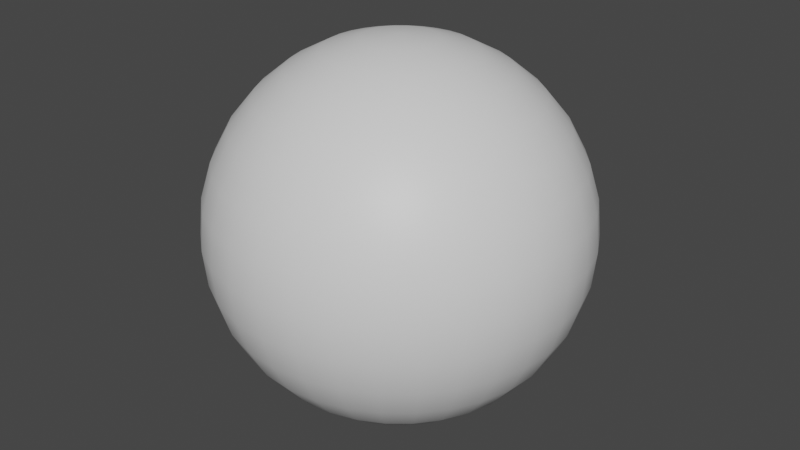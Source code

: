# Source: environment.blend  (saved by Blender 2.92.8; exported with 4.5.12 LTS)
import bpy
from mathutils import Matrix  # noqa: F401  (used for matrix-valued properties, if any)

bpy.ops.wm.read_factory_settings(use_empty=True)
scene = bpy.context.scene
scene.name = 'Scene'

# ---- collections
col_collection = bpy.data.collections.new('Collection'); scene.collection.children.link(col_collection)

# ---- materials (node trees are filled in below, after node groups)
mat_grid_floor = bpy.data.materials.new('grid_floor')
mat_grid_floor.alpha_threshold = 0.0
mat_grid_floor.use_transparent_shadow = False
mat_grid_floor.line_color = (0.0, 0.0, 0.0, 1.0)
mat_fog_floor = bpy.data.materials.new('fog_floor')
mat_fog_floor.use_transparent_shadow = False
mat_bg_front = bpy.data.materials.new('bg_front')
mat_bg_front.use_transparent_shadow = False
mat_bg_back = bpy.data.materials.new('bg_back')
mat_bg_back.use_transparent_shadow = False
mat_skybox_gradient = bpy.data.materials.new('skybox_gradient')
mat_skybox_gradient.use_transparent_shadow = False
mat_skybox_texture = bpy.data.materials.new('skybox_texture')
mat_skybox_texture.use_transparent_shadow = False
mat_sun_material = bpy.data.materials.new('sun_material')
mat_sun_material.use_transparent_shadow = False

# ---- material node trees
mat_grid_floor.use_nodes = True; mat_grid_floor.node_tree.nodes.clear()
_N = mat_grid_floor.node_tree.nodes; _L = mat_grid_floor.node_tree.links
n0 = _N.new('ShaderNodeOutputMaterial'); n0.name = 'Material Output'; n0.location = (300, 300)
n1 = _N.new('ShaderNodeBsdfPrincipled'); n1.name = 'Principled BSDF'; n1.location = (10, 300)
n1.distribution = 'GGX'
n1.subsurface_method = 'BURLEY'
n1.inputs[2].default_value = 0.4
n1.inputs[3].default_value = 1.45
n1.inputs[27].default_value = (0.0, 0.0, 0.0, 1.0)
n1.inputs[28].default_value = 1.0
_L.new(n1.outputs[0], n0.inputs[0])
n0.is_active_output = True
mat_fog_floor.use_nodes = True; mat_fog_floor.node_tree.nodes.clear()
_N = mat_fog_floor.node_tree.nodes; _L = mat_fog_floor.node_tree.links
n0 = _N.new('ShaderNodeBsdfPrincipled'); n0.name = 'Principled BSDF'; n0.location = (10, 300)
n0.distribution = 'GGX'
n0.subsurface_method = 'BURLEY'
n0.inputs[3].default_value = 1.45
n0.inputs[27].default_value = (0.0, 0.0, 0.0, 1.0)
n0.inputs[28].default_value = 1.0
n1 = _N.new('ShaderNodeOutputMaterial'); n1.name = 'Material Output'; n1.location = (300, 300)
_L.new(n0.outputs[0], n1.inputs[0])
n1.is_active_output = True
mat_bg_front.use_nodes = True; mat_bg_front.node_tree.nodes.clear()
_N = mat_bg_front.node_tree.nodes; _L = mat_bg_front.node_tree.links
n0 = _N.new('ShaderNodeBsdfPrincipled'); n0.name = 'Principled BSDF'; n0.location = (10, 300)
n0.distribution = 'GGX'
n0.subsurface_method = 'BURLEY'
n0.inputs[3].default_value = 1.45
n0.inputs[27].default_value = (0.0, 0.0, 0.0, 1.0)
n0.inputs[28].default_value = 1.0
n1 = _N.new('ShaderNodeOutputMaterial'); n1.name = 'Material Output'; n1.location = (300, 300)
_L.new(n0.outputs[0], n1.inputs[0])
n1.is_active_output = True
mat_bg_back.use_nodes = True; mat_bg_back.node_tree.nodes.clear()
_N = mat_bg_back.node_tree.nodes; _L = mat_bg_back.node_tree.links
n0 = _N.new('ShaderNodeBsdfPrincipled'); n0.name = 'Principled BSDF'; n0.location = (10, 300)
n0.distribution = 'GGX'
n0.subsurface_method = 'BURLEY'
n0.inputs[3].default_value = 1.45
n0.inputs[27].default_value = (0.0, 0.0, 0.0, 1.0)
n0.inputs[28].default_value = 1.0
n1 = _N.new('ShaderNodeOutputMaterial'); n1.name = 'Material Output'; n1.location = (300, 300)
_L.new(n0.outputs[0], n1.inputs[0])
n1.is_active_output = True
mat_skybox_gradient.use_nodes = True; mat_skybox_gradient.node_tree.nodes.clear()
_N = mat_skybox_gradient.node_tree.nodes; _L = mat_skybox_gradient.node_tree.links
n0 = _N.new('ShaderNodeBsdfPrincipled'); n0.name = 'Principled BSDF'; n0.location = (10, 300)
n0.distribution = 'GGX'
n0.subsurface_method = 'BURLEY'
n0.inputs[3].default_value = 1.45
n0.inputs[27].default_value = (0.0, 0.0, 0.0, 1.0)
n0.inputs[28].default_value = 1.0
n1 = _N.new('ShaderNodeOutputMaterial'); n1.name = 'Material Output'; n1.location = (300, 300)
_L.new(n0.outputs[0], n1.inputs[0])
n1.is_active_output = True
mat_skybox_texture.use_nodes = True; mat_skybox_texture.node_tree.nodes.clear()
_N = mat_skybox_texture.node_tree.nodes; _L = mat_skybox_texture.node_tree.links
n0 = _N.new('ShaderNodeBsdfPrincipled'); n0.name = 'Principled BSDF'; n0.location = (10, 300)
n0.distribution = 'GGX'
n0.subsurface_method = 'BURLEY'
n0.inputs[3].default_value = 1.45
n0.inputs[27].default_value = (0.0, 0.0, 0.0, 1.0)
n0.inputs[28].default_value = 1.0
n1 = _N.new('ShaderNodeOutputMaterial'); n1.name = 'Material Output'; n1.location = (300, 300)
_L.new(n0.outputs[0], n1.inputs[0])
n1.is_active_output = True
mat_sun_material.use_nodes = True; mat_sun_material.node_tree.nodes.clear()
_N = mat_sun_material.node_tree.nodes; _L = mat_sun_material.node_tree.links
n0 = _N.new('ShaderNodeBsdfPrincipled'); n0.name = 'Principled BSDF'; n0.location = (10, 300)
n0.distribution = 'GGX'
n0.subsurface_method = 'BURLEY'
n0.inputs[3].default_value = 1.45
n0.inputs[27].default_value = (0.0, 0.0, 0.0, 1.0)
n0.inputs[28].default_value = 1.0
n1 = _N.new('ShaderNodeOutputMaterial'); n1.name = 'Material Output'; n1.location = (300, 300)
_L.new(n0.outputs[0], n1.inputs[0])
n1.is_active_output = True

# ---- world
world_world = bpy.data.worlds.new('World'); scene.world = world_world
world_world.use_nodes = True; world_world.node_tree.nodes.clear()
_N = world_world.node_tree.nodes; _L = world_world.node_tree.links
n0 = _N.new('ShaderNodeOutputWorld'); n0.name = 'World Output'; n0.location = (300, 300)
n1 = _N.new('ShaderNodeBackground'); n1.name = 'Background'; n1.location = (10, 300)
n1.inputs[0].default_value = (0.05088, 0.05088, 0.05088, 1.0)
_L.new(n1.outputs[0], n0.inputs[0])
n0.is_active_output = True
world_world.color = (0.05088, 0.05088, 0.05088)
world_world.use_sun_shadow = False
world_world.sun_shadow_jitter_overblur = 0.0

# ---- meshes
me_base_floor = bpy.data.meshes.new('base_floor')
me_base_floor.from_pydata([(-1.0, -1.0, 0.0), (1.0, -1.0, 0.0), (-1.0, 1.0, 0.0), (1.0, 1.0, 0.0)], [], [(0, 1, 3, 2)])
_uv = me_base_floor.uv_layers.new(name='UVMap')
_uv.uv.foreach_set('vector', [0.0, 0.0, 1.0, 0.0, 1.0, 1.0, 0.0, 1.0])
me_base_floor.materials.append(mat_grid_floor)
me_base_floor.use_remesh_fix_poles = True
me_base_floor.use_remesh_preserve_attributes = False
me_base_floor.use_mirror_vertex_groups = False
me_base_floor.update()
me_fog_floor = bpy.data.meshes.new('fog_floor')
me_fog_floor.from_pydata([(-5.75e-08, 1.0, 3.725e-08), (-5.75e-08, 1.0, 2.0), (0.1951, 0.9808, 3.725e-08), (0.1951, 0.9808, 2.0), (0.3827, 0.9239, 3.725e-08), (0.3827, 0.9239, 2.0), (0.5556, 0.8315, 3.725e-08), (0.5556, 0.8315, 2.0), (0.7071, 0.7071, 3.725e-08), (0.7071, 0.7071, 2.0), (0.8315, 0.5556, 3.725e-08), (0.8315, 0.5556, 2.0), (0.9239, 0.3827, 3.725e-08), (0.9239, 0.3827, 2.0), (0.9808, 0.1951, 3.725e-08), (0.9808, 0.1951, 2.0), (1.0, -2.335e-07, 3.725e-08), (1.0, -2.335e-07, 2.0), (0.9808, -0.1951, 3.725e-08), (0.9808, -0.1951, 2.0), (0.9239, -0.3827, 3.725e-08), (0.9239, -0.3827, 2.0), (0.8315, -0.5556, 3.725e-08), (0.8315, -0.5556, 2.0), (0.7071, -0.7071, 3.725e-08), (0.7071, -0.7071, 2.0), (0.5556, -0.8315, 3.725e-08), (0.5556, -0.8315, 2.0), (0.3827, -0.9239, 3.725e-08), (0.3827, -0.9239, 2.0), (0.1951, -0.9808, 3.725e-08), (0.1951, -0.9808, 2.0), (-3.833e-07, -1.0, 3.725e-08), (-3.833e-07, -1.0, 2.0), (-0.1951, -0.9808, 3.725e-08), (-0.1951, -0.9808, 2.0), (-0.3827, -0.9239, 3.725e-08), (-0.3827, -0.9239, 2.0), (-0.5556, -0.8315, 3.725e-08), (-0.5556, -0.8315, 2.0), (-0.7071, -0.7071, 3.725e-08), (-0.7071, -0.7071, 2.0), (-0.8315, -0.5556, 3.725e-08), (-0.8315, -0.5556, 2.0), (-0.9239, -0.3827, 3.725e-08), (-0.9239, -0.3827, 2.0), (-0.9808, -0.1951, 3.725e-08), (-0.9808, -0.1951, 2.0), (-1.0, 6.566e-07, 3.725e-08), (-1.0, 6.566e-07, 2.0), (-0.9808, 0.1951, 3.725e-08), (-0.9808, 0.1951, 2.0), (-0.9239, 0.3827, 3.725e-08), (-0.9239, 0.3827, 2.0), (-0.8315, 0.5556, 3.725e-08), (-0.8315, 0.5556, 2.0), (-0.7071, 0.7071, 3.725e-08), (-0.7071, 0.7071, 2.0), (-0.5556, 0.8315, 3.725e-08), (-0.5556, 0.8315, 2.0), (-0.3827, 0.9239, 3.725e-08), (-0.3827, 0.9239, 2.0), (-0.1951, 0.9808, 3.725e-08), (-0.1951, 0.9808, 2.0), (-1.714e-09, -1.095e-08, 2.98e-08), (2.101e-09, -1.095e-08, 2.98e-08), (2.101e-09, -1.095e-08, 2.98e-08), (2.101e-09, -1.095e-08, 2.98e-08), (2.101e-09, -1.095e-08, 2.98e-08), (2.101e-09, -1.095e-08, 2.98e-08), (2.101e-09, 1.885e-08, 2.98e-08), (2.101e-09, 1.885e-08, 2.98e-08), (2.101e-09, 1.527e-08, 2.98e-08), (2.101e-09, 1.885e-08, 2.98e-08), (2.101e-09, 1.885e-08, 2.98e-08), (2.101e-09, -1.095e-08, 2.98e-08), (2.101e-09, -1.095e-08, 2.98e-08), (2.101e-09, -1.095e-08, 2.98e-08), (2.101e-09, -1.095e-08, 2.98e-08), (2.101e-09, -1.095e-08, 2.98e-08), (-1.714e-09, 4.865e-08, 2.98e-08), (2.101e-09, -1.095e-08, 2.98e-08), (2.101e-09, -1.095e-08, 2.98e-08), (2.101e-09, -1.095e-08, 2.98e-08), (2.101e-09, -1.095e-08, 2.98e-08), (2.101e-09, -1.095e-08, 2.98e-08), (2.101e-09, 1.885e-08, 2.98e-08), (2.101e-09, 1.885e-08, 2.98e-08), (-5.75e-08, 1.527e-08, 2.98e-08), (2.101e-09, 1.885e-08, 2.98e-08), (2.101e-09, 1.885e-08, 2.98e-08), (2.101e-09, -1.095e-08, 2.98e-08), (2.101e-09, -1.095e-08, 2.98e-08), (2.101e-09, -1.095e-08, 2.98e-08), (2.101e-09, -1.095e-08, 2.98e-08), (2.101e-09, -1.095e-08, 2.98e-08)], [], [(0, 2, 3, 1), (2, 4, 5, 3), (4, 6, 7, 5), (6, 8, 9, 7), (8, 10, 11, 9), (10, 12, 13, 11), (12, 14, 15, 13), (14, 16, 17, 15), (16, 18, 19, 17), (18, 20, 21, 19), (20, 22, 23, 21), (22, 24, 25, 23), (24, 26, 27, 25), (26, 28, 29, 27), (28, 30, 31, 29), (30, 32, 33, 31), (32, 34, 35, 33), (34, 36, 37, 35), (36, 38, 39, 37), (38, 40, 41, 39), (40, 42, 43, 41), (42, 44, 45, 43), (44, 46, 47, 45), (46, 48, 49, 47), (48, 50, 51, 49), (50, 52, 53, 51), (52, 54, 55, 53), (54, 56, 57, 55), (56, 58, 59, 57), (24, 76, 77, 26), (58, 60, 61, 59), (60, 62, 63, 61), (10, 69, 70, 12), (62, 0, 1, 63), (38, 83, 84, 40), (52, 90, 91, 54), (12, 70, 71, 14), (26, 77, 78, 28), (40, 84, 85, 42), (0, 64, 65, 2), (54, 91, 92, 56), (14, 71, 72, 16), (28, 78, 79, 30), (42, 85, 86, 44), (2, 65, 66, 4), (56, 92, 93, 58), (16, 72, 73, 18), (30, 79, 80, 32), (44, 86, 87, 46), (4, 66, 67, 6), (58, 93, 94, 60), (18, 73, 74, 20), (32, 80, 81, 34), (46, 87, 88, 48), (6, 67, 68, 8), (60, 94, 95, 62), (20, 74, 75, 22), (34, 81, 82, 36), (48, 88, 89, 50), (8, 68, 69, 10), (62, 95, 64, 0), (22, 75, 76, 24), (36, 82, 83, 38), (50, 89, 90, 52)])
me_fog_floor.polygons.foreach_set('use_smooth', [True] * 64)
_uv = me_fog_floor.uv_layers.new(name='UVMap')
_uv.uv.foreach_set('vector', [-2.682e-06, 0.4995, 0.03125, 0.4995, 0.03035, -0.0004731, -0.000899, -0.0004731, 0.03125, 0.4995, 0.0625, 0.4995, 0.0616, -0.0004731, 0.03035, -0.0004731, 0.0625, 0.4995, 0.09375, 0.4995, 0.09285, -0.0004731, 0.0616, -0.0004731, 0.09375, 0.4995, 0.125, 0.4995, 0.1241, -0.0004731, 0.09285, -0.0004731, 0.125, 0.4995, 0.1562, 0.4995, 0.1554, -0.0004731, 0.1241, -0.0004731, 0.1562, 0.4995, 0.1875, 0.4995, 0.1866, -0.0004731, 0.1554, -0.0004731, 0.1875, 0.4995, 0.2187, 0.4995, 0.2179, -0.0004731, 0.1866, -0.0004731, 0.2187, 0.4995, 0.25, 0.4995, 0.2491, -0.0004731, 0.2179, -0.0004731, 0.25, 0.4995, 0.2812, 0.4995, 0.2804, -0.0004731, 0.2491, -0.0004731, 0.2812, 0.4995, 0.3125, 0.4995, 0.3116, -0.0004731, 0.2804, -0.0004731, 0.3125, 0.4995, 0.3437, 0.4995, 0.3429, -0.0004731, 0.3116, -0.0004731, 0.3437, 0.4995, 0.375, 0.4995, 0.3741, -0.0004731, 0.3429, -0.0004731, 0.375, 0.4995, 0.4062, 0.4995, 0.4054, -0.0004731, 0.3741, -0.0004731, 0.4062, 0.4995, 0.4375, 0.4995, 0.4366, -0.0004731, 0.4054, -0.0004731, 0.4375, 0.4995, 0.4687, 0.4995, 0.4679, -0.0004731, 0.4366, -0.0004731, 0.4687, 0.4995, 0.5, 0.4995, 0.4991, -0.0004731, 0.4679, -0.0004731, 0.5, 0.4995, 0.5312, 0.4995, 0.5304, -0.0004731, 0.4991, -0.0004731, 0.5312, 0.4995, 0.5625, 0.4995, 0.5616, -0.0004731, 0.5304, -0.0004731, 0.5625, 0.4995, 0.5937, 0.4995, 0.5929, -0.0004731, 0.5616, -0.0004731, 0.5937, 0.4995, 0.625, 0.4995, 0.6241, -0.0004731, 0.5929, -0.0004731, 0.625, 0.4995, 0.6562, 0.4995, 0.6554, -0.0004731, 0.6241, -0.0004731, 0.6562, 0.4995, 0.6875, 0.4995, 0.6866, -0.0004731, 0.6554, -0.0004731, 0.6875, 0.4995, 0.7187, 0.4995, 0.7179, -0.0004731, 0.6866, -0.0004731, 0.7187, 0.4995, 0.75, 0.4995, 0.7491, -0.0004731, 0.7179, -0.0004731, 0.75, 0.4995, 0.7812, 0.4995, 0.7804, -0.0004731, 0.7491, -0.0004731, 0.7812, 0.4995, 0.8125, 0.4995, 0.8116, -0.0004731, 0.7804, -0.0004731, 0.8125, 0.4995, 0.8437, 0.4995, 0.8429, -0.0004731, 0.8116, -0.0004731, 0.8437, 0.4995, 0.875, 0.4995, 0.8741, -0.0004731, 0.8429, -0.0004731, 0.875, 0.4995, 0.9062, 0.4995, 0.9054, -0.0004731, 0.8741, -0.0004731, 0.375, 0.4995, 0.3741, 0.9996, 0.4054, 0.9996, 0.4062, 0.4995, 0.9062, 0.4995, 0.9375, 0.4995, 0.9366, -0.0004731, 0.9054, -0.0004731, 0.9375, 0.4995, 0.9687, 0.4995, 0.9679, -0.0004731, 0.9366, -0.0004731, 0.1562, 0.4995, 0.1554, 0.9996, 0.1866, 0.9996, 0.1875, 0.4995, 0.9687, 0.4995, 1.0, 0.4995, 0.9991, -0.0004731, 0.9679, -0.0004731, 0.5937, 0.4995, 0.5929, 0.9996, 0.6241, 0.9996, 0.625, 0.4995, 0.8125, 0.4995, 0.8116, 0.9996, 0.8429, 0.9996, 0.8437, 0.4995, 0.1875, 0.4995, 0.1866, 0.9996, 0.2179, 0.9996, 0.2187, 0.4995, 0.4062, 0.4995, 0.4054, 0.9996, 0.4366, 0.9996, 0.4375, 0.4995, 0.625, 0.4995, 0.6241, 0.9996, 0.6554, 0.9996, 0.6562, 0.4995, -2.682e-06, 0.4995, -0.0008988, 0.9996, 0.03035, 0.9996, 0.03125, 0.4995, 0.8437, 0.4995, 0.8429, 0.9996, 0.8741, 0.9996, 0.875, 0.4995, 0.2187, 0.4995, 0.2179, 0.9996, 0.2491, 0.9996, 0.25, 0.4995, 0.4375, 0.4995, 0.4366, 0.9996, 0.4679, 0.9996, 0.4687, 0.4995, 0.6562, 0.4995, 0.6554, 0.9996, 0.6866, 0.9996, 0.6875, 0.4995, 0.03125, 0.4995, 0.03035, 0.9996, 0.0616, 0.9996, 0.0625, 0.4995, 0.875, 0.4995, 0.8741, 0.9996, 0.9054, 0.9996, 0.9062, 0.4995, 0.25, 0.4995, 0.2491, 0.9996, 0.2804, 0.9996, 0.2812, 0.4995, 0.4687, 0.4995, 0.4679, 0.9996, 0.4991, 0.9996, 0.5, 0.4995, 0.6875, 0.4995, 0.6866, 0.9996, 0.7179, 0.9996, 0.7187, 0.4995, 0.0625, 0.4995, 0.0616, 0.9996, 0.09285, 0.9996, 0.09375, 0.4995, 0.9062, 0.4995, 0.9054, 0.9996, 0.9366, 0.9996, 0.9375, 0.4995, 0.2812, 0.4995, 0.2804, 0.9996, 0.3116, 0.9996, 0.3125, 0.4995, 0.5, 0.4995, 0.4991, 0.9996, 0.5304, 0.9996, 0.5312, 0.4995, 0.7187, 0.4995, 0.7179, 0.9996, 0.7491, 0.9996, 0.75, 0.4995, 0.09375, 0.4995, 0.09285, 0.9996, 0.1241, 0.9996, 0.125, 0.4995, 0.9375, 0.4995, 0.9366, 0.9996, 0.9679, 0.9996, 0.9687, 0.4995, 0.3125, 0.4995, 0.3116, 0.9996, 0.3429, 0.9996, 0.3437, 0.4995, 0.5312, 0.4995, 0.5304, 0.9996, 0.5616, 0.9996, 0.5625, 0.4995, 0.75, 0.4995, 0.7491, 0.9996, 0.7804, 0.9996, 0.7812, 0.4995, 0.125, 0.4995, 0.1241, 0.9996, 0.1554, 0.9996, 0.1562, 0.4995, 0.9687, 0.4995, 0.9679, 0.9996, 0.9991, 0.9996, 1.0, 0.4995, 0.3437, 0.4995, 0.3429, 0.9996, 0.3741, 0.9996, 0.375, 0.4995, 0.5625, 0.4995, 0.5616, 0.9996, 0.5929, 0.9996, 0.5937, 0.4995, 0.7812, 0.4995, 0.7804, 0.9996, 0.8116, 0.9996, 0.8125, 0.4995])
me_fog_floor.materials.append(mat_fog_floor)
me_fog_floor.use_remesh_fix_poles = True
me_fog_floor.use_remesh_preserve_attributes = False
me_fog_floor.use_mirror_vertex_groups = False
me_fog_floor.update()
me_bg_front = bpy.data.meshes.new('bg_front')
me_bg_front.from_pydata([(-1.523e-09, 1.035, 0.06667), (-1.523e-09, 1.035, 4.867), (0.2019, 1.015, 0.06667), (0.2019, 1.015, 4.867), (0.3961, 0.9563, 0.06667), (0.3961, 0.9563, 4.867), (0.5751, 0.8606, 0.06667), (0.5751, 0.8606, 4.867), (0.7319, 0.7319, 0.06667), (0.7319, 0.7319, 4.867), (0.8606, 0.5751, 0.06667), (0.8606, 0.5751, 4.867), (0.9563, 0.3961, 0.06667), (0.9563, 0.3961, 4.867), (1.015, 0.2019, 0.06667), (1.015, 0.2019, 4.867), (1.035, 7.575e-08, 0.06667), (1.035, 7.575e-08, 4.867), (1.015, -0.2019, 0.06667), (1.015, -0.2019, 4.867), (0.9563, -0.3961, 0.06667), (0.9563, -0.3961, 4.867), (0.8606, -0.5751, 0.06667), (0.8606, -0.5751, 4.867), (0.7319, -0.7319, 0.06667), (0.7319, -0.7319, 4.867), (0.5751, -0.8606, 0.06667), (0.5751, -0.8606, 4.867), (0.3961, -0.9563, 0.06667), (0.3961, -0.9563, 4.867), (0.2019, -1.015, 0.06667), (0.2019, -1.015, 4.867), (-3.388e-07, -1.035, 0.06667), (-3.388e-07, -1.035, 4.867), (-0.2019, -1.015, 0.06667), (-0.2019, -1.015, 4.867), (-0.3961, -0.9563, 0.06667), (-0.3961, -0.9563, 4.867), (-0.5751, -0.8606, 0.06667), (-0.5751, -0.8606, 4.867), (-0.7319, -0.7319, 0.06667), (-0.7319, -0.7319, 4.867), (-0.8606, -0.5751, 0.06667), (-0.8606, -0.5751, 4.867), (-0.9563, -0.3961, 0.06667), (-0.9563, -0.3961, 4.867), (-1.015, -0.2019, 0.06667), (-1.015, -0.2019, 4.867), (-1.035, 9.971e-07, 0.06667), (-1.035, 9.971e-07, 4.867), (-1.015, 0.2019, 0.06667), (-1.015, 0.2019, 4.867), (-0.9563, 0.3961, 0.06667), (-0.9563, 0.3961, 4.867), (-0.8606, 0.5751, 0.06667), (-0.8606, 0.5751, 4.867), (-0.7319, 0.7319, 0.06667), (-0.7319, 0.7319, 4.867), (-0.5751, 0.8606, 0.06667), (-0.5751, 0.8606, 4.867), (-0.3961, 0.9563, 0.06667), (-0.3961, 0.9563, 4.867), (-0.2019, 1.015, 0.06667), (-0.2019, 1.015, 4.867)], [], [(0, 2, 3, 1), (2, 4, 5, 3), (4, 6, 7, 5), (6, 8, 9, 7), (8, 10, 11, 9), (10, 12, 13, 11), (12, 14, 15, 13), (14, 16, 17, 15), (16, 18, 19, 17), (18, 20, 21, 19), (20, 22, 23, 21), (22, 24, 25, 23), (24, 26, 27, 25), (26, 28, 29, 27), (28, 30, 31, 29), (30, 32, 33, 31), (32, 34, 35, 33), (34, 36, 37, 35), (36, 38, 39, 37), (38, 40, 41, 39), (40, 42, 43, 41), (42, 44, 45, 43), (44, 46, 47, 45), (46, 48, 49, 47), (48, 50, 51, 49), (50, 52, 53, 51), (52, 54, 55, 53), (54, 56, 57, 55), (56, 58, 59, 57), (58, 60, 61, 59), (60, 62, 63, 61), (62, 0, 1, 63)])
me_bg_front.polygons.foreach_set('use_smooth', [True] * 32)
_uv = me_bg_front.uv_layers.new(name='UVMap')
_uv.uv.foreach_set('vector', [-2.682e-06, 1.0, 0.03125, 1.0, 0.03035, 0.0, -0.000899, 0.0, 0.03125, 1.0, 0.0625, 1.0, 0.0616, 0.0, 0.03035, 0.0, 0.0625, 1.0, 0.09375, 1.0, 0.09285, 0.0, 0.0616, 0.0, 0.09375, 1.0, 0.125, 1.0, 0.1241, 0.0, 0.09285, 0.0, 0.125, 1.0, 0.1562, 1.0, 0.1554, 0.0, 0.1241, 0.0, 0.1562, 1.0, 0.1875, 1.0, 0.1866, 0.0, 0.1554, 0.0, 0.1875, 1.0, 0.2187, 1.0, 0.2179, 0.0, 0.1866, 0.0, 0.2187, 1.0, 0.25, 1.0, 0.2491, 0.0, 0.2179, 0.0, 0.25, 1.0, 0.2812, 1.0, 0.2804, 0.0, 0.2491, 0.0, 0.2812, 1.0, 0.3125, 1.0, 0.3116, 0.0, 0.2804, 0.0, 0.3125, 1.0, 0.3437, 1.0, 0.3429, 0.0, 0.3116, 0.0, 0.3437, 1.0, 0.375, 1.0, 0.3741, 0.0, 0.3429, 0.0, 0.375, 1.0, 0.4062, 1.0, 0.4054, 0.0, 0.3741, 0.0, 0.4062, 1.0, 0.4375, 1.0, 0.4366, 0.0, 0.4054, 0.0, 0.4375, 1.0, 0.4687, 1.0, 0.4679, 0.0, 0.4366, 0.0, 0.4687, 1.0, 0.5, 1.0, 0.4991, 0.0, 0.4679, 0.0, 0.5, 1.0, 0.5312, 1.0, 0.5304, 0.0, 0.4991, 0.0, 0.5312, 1.0, 0.5625, 1.0, 0.5616, 0.0, 0.5304, 0.0, 0.5625, 1.0, 0.5937, 1.0, 0.5929, 0.0, 0.5616, 0.0, 0.5937, 1.0, 0.625, 1.0, 0.6241, 0.0, 0.5929, 0.0, 0.625, 1.0, 0.6562, 1.0, 0.6554, 0.0, 0.6241, 0.0, 0.6562, 1.0, 0.6875, 1.0, 0.6866, 0.0, 0.6554, 0.0, 0.6875, 1.0, 0.7187, 1.0, 0.7179, 0.0, 0.6866, 0.0, 0.7187, 1.0, 0.75, 1.0, 0.7491, 0.0, 0.7179, 0.0, 0.75, 1.0, 0.7812, 1.0, 0.7804, 0.0, 0.7491, 0.0, 0.7812, 1.0, 0.8125, 1.0, 0.8116, 0.0, 0.7804, 0.0, 0.8125, 1.0, 0.8437, 1.0, 0.8429, 0.0, 0.8116, 0.0, 0.8437, 1.0, 0.875, 1.0, 0.8741, 0.0, 0.8429, 0.0, 0.875, 1.0, 0.9062, 1.0, 0.9054, 0.0, 0.8741, 0.0, 0.9062, 1.0, 0.9375, 1.0, 0.9366, 0.0, 0.9054, 0.0, 0.9375, 1.0, 0.9687, 1.0, 0.9679, 0.0, 0.9366, 0.0, 0.9687, 1.0, 1.0, 1.0, 0.9991, 0.0, 0.9679, 0.0])
me_bg_front.materials.append(mat_bg_front)
me_bg_front.use_remesh_fix_poles = True
me_bg_front.use_remesh_preserve_attributes = False
me_bg_front.use_mirror_vertex_groups = False
me_bg_front.update()
me_bg_back = bpy.data.meshes.new('bg_back')
me_bg_back.from_pydata([(-1.905e-09, 1.014, 0.06667), (-1.905e-09, 1.014, 4.867), (0.1978, 0.9946, 0.06667), (0.1978, 0.9946, 4.867), (0.3881, 0.9369, 0.06667), (0.3881, 0.9369, 4.867), (0.5634, 0.8432, 0.06667), (0.5634, 0.8432, 4.867), (0.7171, 0.7171, 0.06667), (0.7171, 0.7171, 4.867), (0.8432, 0.5634, 0.06667), (0.8432, 0.5634, 4.867), (0.9369, 0.3881, 0.06667), (0.9369, 0.3881, 4.867), (0.9946, 0.1978, 0.06667), (0.9946, 0.1978, 4.867), (1.014, 7.235e-08, 0.06667), (1.014, 7.235e-08, 4.867), (0.9946, -0.1978, 0.06667), (0.9946, -0.1978, 4.867), (0.9369, -0.3881, 0.06667), (0.9369, -0.3881, 4.867), (0.8432, -0.5634, 0.06667), (0.8432, -0.5634, 4.867), (0.7171, -0.7171, 0.06667), (0.7171, -0.7171, 4.867), (0.5634, -0.8432, 0.06667), (0.5634, -0.8432, 4.867), (0.3881, -0.9369, 0.06667), (0.3881, -0.9369, 4.867), (0.1978, -0.9946, 0.06667), (0.1978, -0.9946, 4.867), (-3.323e-07, -1.014, 0.06667), (-3.323e-07, -1.014, 4.867), (-0.1978, -0.9946, 0.06667), (-0.1978, -0.9946, 4.867), (-0.3881, -0.9369, 0.06667), (-0.3881, -0.9369, 4.867), (-0.5634, -0.8432, 0.06667), (-0.5634, -0.8432, 4.867), (-0.7171, -0.7171, 0.06667), (-0.7171, -0.7171, 4.867), (-0.8432, -0.5634, 0.06667), (-0.8432, -0.5634, 4.867), (-0.9369, -0.3881, 0.06667), (-0.9369, -0.3881, 4.867), (-0.9946, -0.1978, 0.06667), (-0.9946, -0.1978, 4.867), (-1.014, 9.75e-07, 0.06667), (-1.014, 9.75e-07, 4.867), (-0.9946, 0.1978, 0.06667), (-0.9946, 0.1978, 4.867), (-0.9369, 0.3881, 0.06667), (-0.9369, 0.3881, 4.867), (-0.8432, 0.5634, 0.06667), (-0.8432, 0.5634, 4.867), (-0.7171, 0.7171, 0.06667), (-0.7171, 0.7171, 4.867), (-0.5634, 0.8432, 0.06667), (-0.5634, 0.8432, 4.867), (-0.3881, 0.9369, 0.06667), (-0.3881, 0.9369, 4.867), (-0.1978, 0.9946, 0.06667), (-0.1978, 0.9946, 4.867)], [], [(0, 2, 3, 1), (2, 4, 5, 3), (4, 6, 7, 5), (6, 8, 9, 7), (8, 10, 11, 9), (10, 12, 13, 11), (12, 14, 15, 13), (14, 16, 17, 15), (16, 18, 19, 17), (18, 20, 21, 19), (20, 22, 23, 21), (22, 24, 25, 23), (24, 26, 27, 25), (26, 28, 29, 27), (28, 30, 31, 29), (30, 32, 33, 31), (32, 34, 35, 33), (34, 36, 37, 35), (36, 38, 39, 37), (38, 40, 41, 39), (40, 42, 43, 41), (42, 44, 45, 43), (44, 46, 47, 45), (46, 48, 49, 47), (48, 50, 51, 49), (50, 52, 53, 51), (52, 54, 55, 53), (54, 56, 57, 55), (56, 58, 59, 57), (58, 60, 61, 59), (60, 62, 63, 61), (62, 0, 1, 63)])
me_bg_back.polygons.foreach_set('use_smooth', [True] * 32)
_uv = me_bg_back.uv_layers.new(name='UVMap')
_uv.uv.foreach_set('vector', [-2.682e-06, 1.0, 0.03125, 1.0, 0.03035, 0.0, -0.000899, 0.0, 0.03125, 1.0, 0.0625, 1.0, 0.0616, 0.0, 0.03035, 0.0, 0.0625, 1.0, 0.09375, 1.0, 0.09285, 0.0, 0.0616, 0.0, 0.09375, 1.0, 0.125, 1.0, 0.1241, 0.0, 0.09285, 0.0, 0.125, 1.0, 0.1562, 1.0, 0.1554, 0.0, 0.1241, 0.0, 0.1562, 1.0, 0.1875, 1.0, 0.1866, 0.0, 0.1554, 0.0, 0.1875, 1.0, 0.2187, 1.0, 0.2179, 0.0, 0.1866, 0.0, 0.2187, 1.0, 0.25, 1.0, 0.2491, 0.0, 0.2179, 0.0, 0.25, 1.0, 0.2812, 1.0, 0.2804, 0.0, 0.2491, 0.0, 0.2812, 1.0, 0.3125, 1.0, 0.3116, 0.0, 0.2804, 0.0, 0.3125, 1.0, 0.3437, 1.0, 0.3429, 0.0, 0.3116, 0.0, 0.3437, 1.0, 0.375, 1.0, 0.3741, 0.0, 0.3429, 0.0, 0.375, 1.0, 0.4062, 1.0, 0.4054, 0.0, 0.3741, 0.0, 0.4062, 1.0, 0.4375, 1.0, 0.4366, 0.0, 0.4054, 0.0, 0.4375, 1.0, 0.4687, 1.0, 0.4679, 0.0, 0.4366, 0.0, 0.4687, 1.0, 0.5, 1.0, 0.4991, 0.0, 0.4679, 0.0, 0.5, 1.0, 0.5312, 1.0, 0.5304, 0.0, 0.4991, 0.0, 0.5312, 1.0, 0.5625, 1.0, 0.5616, 0.0, 0.5304, 0.0, 0.5625, 1.0, 0.5937, 1.0, 0.5929, 0.0, 0.5616, 0.0, 0.5937, 1.0, 0.625, 1.0, 0.6241, 0.0, 0.5929, 0.0, 0.625, 1.0, 0.6562, 1.0, 0.6554, 0.0, 0.6241, 0.0, 0.6562, 1.0, 0.6875, 1.0, 0.6866, 0.0, 0.6554, 0.0, 0.6875, 1.0, 0.7187, 1.0, 0.7179, 0.0, 0.6866, 0.0, 0.7187, 1.0, 0.75, 1.0, 0.7491, 0.0, 0.7179, 0.0, 0.75, 1.0, 0.7812, 1.0, 0.7804, 0.0, 0.7491, 0.0, 0.7812, 1.0, 0.8125, 1.0, 0.8116, 0.0, 0.7804, 0.0, 0.8125, 1.0, 0.8437, 1.0, 0.8429, 0.0, 0.8116, 0.0, 0.8437, 1.0, 0.875, 1.0, 0.8741, 0.0, 0.8429, 0.0, 0.875, 1.0, 0.9062, 1.0, 0.9054, 0.0, 0.8741, 0.0, 0.9062, 1.0, 0.9375, 1.0, 0.9366, 0.0, 0.9054, 0.0, 0.9375, 1.0, 0.9687, 1.0, 0.9679, 0.0, 0.9366, 0.0, 0.9687, 1.0, 1.0, 1.0, 0.9991, 0.0, 0.9679, 0.0])
me_bg_back.materials.append(mat_bg_back)
me_bg_back.use_remesh_fix_poles = True
me_bg_back.use_remesh_preserve_attributes = False
me_bg_back.use_mirror_vertex_groups = False
me_bg_back.update()
me_skybox_gradient = bpy.data.meshes.new('skybox_gradient')
me_skybox_gradient.from_pydata([(-6.634e-05, 104.9, 527.2), (-6.634e-05, 205.7, 496.7), (-6.634e-05, 298.7, 447.0), (-6.634e-05, 380.1, 380.1), (-6.634e-05, 447.0, 298.7), (-6.634e-05, 496.7, 205.7), (-6.634e-05, 527.2, 104.9), (-6.634e-05, 537.6, 5.308e-05), (-6.634e-05, 527.2, -104.9), (-6.634e-05, 298.7, -447.0), (20.46, 102.9, 527.2), (40.13, 201.8, 496.7), (58.27, 292.9, 447.0), (74.16, 372.8, 380.1), (87.2, 438.4, 298.7), (96.89, 487.1, 205.7), (102.9, 517.1, 104.9), (104.9, 527.2, 5.308e-05), (102.9, 517.1, -104.9), (96.89, 487.1, -205.7), (87.2, 438.4, -298.7), (74.16, 372.8, -380.1), (58.27, 292.9, -447.0), (40.13, 201.8, -496.7), (20.46, 102.9, -527.2), (40.13, 96.89, 527.2), (78.73, 190.1, 496.7), (114.3, 275.9, 447.0), (145.5, 351.2, 380.1), (171.1, 413.0, 298.7), (190.1, 458.9, 205.7), (201.8, 487.1, 104.9), (205.7, 496.7, 5.308e-05), (201.8, 487.1, -104.9), (190.1, 458.9, -205.7), (171.1, 413.0, -298.7), (145.5, 351.2, -380.1), (114.3, 275.9, -447.0), (78.73, 190.1, -496.7), (40.13, 96.89, -527.2), (58.27, 87.2, 527.2), (114.3, 171.1, 496.7), (165.9, 248.3, 447.0), (211.2, 316.1, 380.1), (248.3, 371.7, 298.7), (275.9, 413.0, 205.7), (292.9, 438.4, 104.9), (298.7, 447.0, 5.308e-05), (292.9, 438.4, -104.9), (275.9, 413.0, -205.7), (248.3, 371.7, -298.7), (211.2, 316.1, -380.1), (165.9, 248.3, -447.0), (114.3, 171.1, -496.7), (58.27, 87.2, -527.2), (74.16, 74.16, 527.2), (145.5, 145.5, 496.7), (211.2, 211.2, 447.0), (268.8, 268.8, 380.1), (316.1, 316.1, 298.7), (351.2, 351.2, 205.7), (372.8, 372.8, 104.9), (380.1, 380.1, 5.308e-05), (372.8, 372.8, -104.9), (351.2, 351.2, -205.7), (316.1, 316.1, -298.7), (268.8, 268.8, -380.1), (211.2, 211.2, -447.0), (145.5, 145.5, -496.7), (74.16, 74.16, -527.2), (87.2, 58.27, 527.2), (171.1, 114.3, 496.7), (248.3, 165.9, 447.0), (316.1, 211.2, 380.1), (371.7, 248.3, 298.7), (413.0, 275.9, 205.7), (438.4, 292.9, 104.9), (447.0, 298.7, 5.308e-05), (438.4, 292.9, -104.9), (413.0, 275.9, -205.7), (371.7, 248.3, -298.7), (316.1, 211.2, -380.1), (248.3, 165.9, -447.0), (171.1, 114.3, -496.7), (87.2, 58.27, -527.2), (96.89, 40.13, 527.2), (190.1, 78.73, 496.7), (275.9, 114.3, 447.0), (351.2, 145.5, 380.1), (413.0, 171.1, 298.7), (458.9, 190.1, 205.7), (487.1, 201.8, 104.9), (496.7, 205.7, 5.308e-05), (487.1, 201.8, -104.9), (458.9, 190.1, -205.7), (413.0, 171.1, -298.7), (351.2, 145.5, -380.1), (275.9, 114.3, -447.0), (190.1, 78.73, -496.7), (96.89, 40.13, -527.2), (102.9, 20.46, 527.2), (201.8, 40.13, 496.7), (292.9, 58.27, 447.0), (372.8, 74.16, 380.1), (438.4, 87.2, 298.7), (487.1, 96.89, 205.7), (517.1, 102.9, 104.9), (527.2, 104.9, 5.308e-05), (517.1, 102.9, -104.9), (487.1, 96.89, -205.7), (438.4, 87.2, -298.7), (372.8, 74.16, -380.1), (292.9, 58.27, -447.0), (201.8, 40.13, -496.7), (102.9, 20.46, -527.2), (104.9, -5.615e-05, 527.2), (205.7, -5.214e-05, 496.7), (298.7, -4.814e-05, 447.0), (380.1, -5.214e-05, 380.1), (447.0, -6.015e-05, 298.7), (496.7, -2.811e-05, 205.7), (527.2, -9.219e-05, 104.9), (537.6, -8.418e-05, 5.308e-05), (527.2, -9.219e-05, -104.9), (496.7, -4.079e-06, -205.7), (447.0, -6.015e-05, -298.7), (380.1, -5.214e-05, -380.1), (298.7, -6.416e-05, -447.0), (205.7, -4.413e-05, -496.7), (104.9, -4.613e-05, -527.2), (102.9, -20.46, 527.2), (201.8, -40.13, 496.7), (292.9, -58.27, 447.0), (372.8, -74.16, 380.1), (438.4, -87.2, 298.7), (487.1, -96.89, 205.7), (517.1, -102.9, 104.9), (527.2, -104.9, 5.308e-05), (517.1, -102.9, -104.9), (487.1, -96.89, -205.7), (438.4, -87.2, -298.7), (372.8, -74.16, -380.1), (292.9, -58.27, -447.0), (201.8, -40.13, -496.7), (102.9, -20.46, -527.2), (96.89, -40.13, 527.2), (190.1, -78.73, 496.7), (275.9, -114.3, 447.0), (351.2, -145.5, 380.1), (413.0, -171.1, 298.7), (458.9, -190.1, 205.7), (487.1, -201.8, 104.9), (496.7, -205.7, 5.308e-05), (487.1, -201.8, -104.9), (458.9, -190.1, -205.7), (413.0, -171.1, -298.7), (351.2, -145.5, -380.1), (275.9, -114.3, -447.0), (190.1, -78.73, -496.7), (96.89, -40.13, -527.2), (87.2, -58.27, 527.2), (171.1, -114.3, 496.7), (248.3, -165.9, 447.0), (316.1, -211.2, 380.1), (371.7, -248.3, 298.7), (413.0, -275.9, 205.7), (438.4, -292.9, 104.9), (447.0, -298.7, 5.308e-05), (438.4, -292.9, -104.9), (413.0, -275.9, -205.7), (371.7, -248.3, -298.7), (316.1, -211.2, -380.1), (248.3, -165.9, -447.0), (171.1, -114.3, -496.7), (87.2, -58.27, -527.2), (74.16, -74.16, 527.2), (145.5, -145.5, 496.7), (211.2, -211.2, 447.0), (268.8, -268.8, 380.1), (316.1, -316.1, 298.7), (351.2, -351.2, 205.7), (372.8, -372.8, 104.9), (380.1, -380.1, 5.308e-05), (372.8, -372.8, -104.9), (351.2, -351.2, -205.7), (316.1, -316.1, -298.7), (268.8, -268.8, -380.1), (211.2, -211.2, -447.0), (145.5, -145.5, -496.7), (74.16, -74.16, -527.2), (58.27, -87.2, 527.2), (114.3, -171.1, 496.7), (165.9, -248.3, 447.0), (211.2, -316.1, 380.1), (248.3, -371.7, 298.7), (275.9, -413.0, 205.7), (292.9, -438.4, 104.9), (298.7, -447.0, 5.308e-05), (292.9, -438.4, -104.9), (275.9, -413.0, -205.7), (248.3, -371.7, -298.7), (211.2, -316.1, -380.1), (165.9, -248.3, -447.0), (114.3, -171.1, -496.7), (58.27, -87.2, -527.2), (-6.634e-05, -5.572e-05, -537.6), (40.13, -96.89, 527.2), (78.73, -190.1, 496.7), (114.3, -275.9, 447.0), (145.5, -351.2, 380.1), (171.1, -413.0, 298.7), (190.1, -458.9, 205.7), (201.8, -487.1, 104.9), (205.7, -496.7, 5.308e-05), (201.8, -487.1, -104.9), (190.1, -458.9, -205.7), (171.1, -413.0, -298.7), (145.5, -351.2, -380.1), (114.3, -275.9, -447.0), (78.73, -190.1, -496.7), (40.13, -96.89, -527.2), (20.46, -102.9, 527.2), (40.13, -201.8, 496.7), (58.27, -292.9, 447.0), (74.16, -372.8, 380.1), (87.2, -438.4, 298.7), (96.89, -487.1, 205.7), (102.9, -517.1, 104.9), (104.9, -527.2, 5.308e-05), (102.9, -517.1, -104.9), (96.89, -487.1, -205.7), (87.2, -438.4, -298.7), (74.16, -372.8, -380.1), (58.27, -292.9, -447.0), (40.13, -201.8, -496.7), (20.46, -102.9, -527.2), (-7.022e-05, -104.9, 527.2), (-4.418e-05, -205.7, 496.7), (-5.219e-05, -298.7, 447.0), (-8.023e-05, -380.1, 380.1), (-0.0001123, -447.0, 298.7), (-3.217e-05, -496.7, 205.7), (-0.0001123, -527.2, 104.9), (-0.0001203, -537.6, 5.308e-05), (-0.0001123, -527.2, -104.9), (-3.217e-05, -496.7, -205.7), (-0.0001123, -447.0, -298.7), (-8.023e-05, -380.1, -380.1), (-7.222e-05, -298.7, -447.0), (-6.421e-05, -205.7, -496.7), (-6.421e-05, -104.9, -527.2), (-20.46, -102.9, 527.2), (-40.13, -201.8, 496.7), (-58.27, -292.9, 447.0), (-74.16, -372.8, 380.1), (-87.2, -438.4, 298.7), (-96.89, -487.1, 205.7), (-102.9, -517.1, 104.9), (-104.9, -527.2, 5.308e-05), (-102.9, -517.1, -104.9), (-96.89, -487.1, -205.7), (-87.2, -438.4, -298.7), (-74.16, -372.8, -380.1), (-58.27, -292.9, -447.0), (-40.13, -201.8, -496.7), (-20.46, -102.9, -527.2), (-40.13, -96.89, 527.2), (-78.73, -190.1, 496.7), (-114.3, -275.9, 447.0), (-145.5, -351.2, 380.1), (-171.1, -413.0, 298.7), (-190.1, -458.9, 205.7), (-201.8, -487.1, 104.9), (-205.7, -496.7, 5.308e-05), (-201.8, -487.1, -104.9), (-190.1, -458.9, -205.7), (-171.1, -413.0, -298.7), (-145.5, -351.2, -380.1), (-114.3, -275.9, -447.0), (-78.73, -190.1, -496.7), (-40.13, -96.89, -527.2), (-58.27, -87.2, 527.2), (-114.3, -171.1, 496.7), (-165.9, -248.3, 447.0), (-211.2, -316.1, 380.1), (-248.3, -371.7, 298.7), (-275.9, -413.0, 205.7), (-292.9, -438.4, 104.9), (-298.7, -447.0, 5.308e-05), (-292.9, -438.4, -104.9), (-275.9, -413.0, -205.7), (-248.3, -371.7, -298.7), (-211.2, -316.1, -380.1), (-165.9, -248.3, -447.0), (-114.3, -171.1, -496.7), (-58.27, -87.2, -527.2), (-0.0001902, -0.0001796, 537.6), (-74.16, -74.16, 527.2), (-145.5, -145.5, 496.7), (-211.2, -211.2, 447.0), (-268.8, -268.8, 380.1), (-316.1, -316.1, 298.7), (-351.2, -351.2, 205.7), (-372.8, -372.8, 104.9), (-380.1, -380.1, 5.308e-05), (-372.8, -372.8, -104.9), (-351.2, -351.2, -205.7), (-316.1, -316.1, -298.7), (-268.8, -268.8, -380.1), (-211.2, -211.2, -447.0), (-145.5, -145.5, -496.7), (-74.16, -74.16, -527.2), (-87.2, -58.27, 527.2), (-171.1, -114.3, 496.7), (-248.3, -165.9, 447.0), (-316.1, -211.2, 380.1), (-371.7, -248.3, 298.7), (-413.0, -275.9, 205.7), (-438.4, -292.9, 104.9), (-447.0, -298.7, 5.308e-05), (-438.4, -292.9, -104.9), (-413.0, -275.9, -205.7), (-371.7, -248.3, -298.7), (-316.1, -211.2, -380.1), (-248.3, -165.9, -447.0), (-171.1, -114.3, -496.7), (-87.2, -58.27, -527.2), (-96.89, -40.13, 527.2), (-190.1, -78.73, 496.7), (-275.9, -114.3, 447.0), (-351.2, -145.5, 380.1), (-413.0, -171.1, 298.7), (-458.9, -190.1, 205.7), (-487.1, -201.8, 104.9), (-496.7, -205.7, 5.308e-05), (-487.1, -201.8, -104.9), (-458.9, -190.1, -205.7), (-413.0, -171.1, -298.7), (-351.2, -145.5, -380.1), (-275.9, -114.3, -447.0), (-190.1, -78.73, -496.7), (-96.89, -40.13, -527.2), (-102.9, -20.46, 527.2), (-201.8, -40.13, 496.7), (-292.9, -58.27, 447.0), (-372.8, -74.16, 380.1), (-438.4, -87.2, 298.7), (-487.1, -96.89, 205.7), (-517.1, -102.9, 104.9), (-527.2, -104.9, 5.308e-05), (-517.1, -102.9, -104.9), (-487.1, -96.89, -205.7), (-438.4, -87.2, -298.7), (-372.8, -74.16, -380.1), (-292.9, -58.27, -447.0), (-201.8, -40.13, -496.7), (-102.9, -20.46, -527.2), (-104.9, -4.814e-05, 527.2), (-205.7, -3.212e-05, 496.7), (-298.7, -3.212e-05, 447.0), (-380.1, 1.995e-05, 380.1), (-447.0, 4.398e-05, 298.7), (-496.7, -5.214e-05, 205.7), (-527.2, 6.802e-05, 104.9), (-537.6, 4.398e-05, 5.308e-05), (-527.2, 6.802e-05, -104.9), (-496.7, -5.214e-05, -205.7), (-447.0, 4.398e-05, -298.7), (-380.1, 1.995e-05, -380.1), (-298.7, -2.01e-05, -447.0), (-205.7, -1.609e-05, -496.7), (-104.9, -5.014e-05, -527.2), (-102.9, 20.46, 527.2), (-201.8, 40.13, 496.7), (-292.9, 58.27, 447.0), (-372.8, 74.16, 380.1), (-438.4, 87.2, 298.7), (-487.1, 96.89, 205.7), (-517.1, 102.9, 104.9), (-527.2, 104.9, 5.308e-05), (-517.1, 102.9, -104.9), (-487.1, 96.89, -205.7), (-438.4, 87.2, -298.7), (-372.8, 74.16, -380.1), (-292.9, 58.27, -447.0), (-201.8, 40.13, -496.7), (-102.9, 20.46, -527.2), (-96.89, 40.13, 527.2), (-190.1, 78.73, 496.7), (-275.9, 114.3, 447.0), (-351.2, 145.5, 380.1), (-413.0, 171.1, 298.7), (-458.9, 190.1, 205.7), (-487.1, 201.8, 104.9), (-496.7, 205.7, 5.308e-05), (-487.1, 201.8, -104.9), (-458.9, 190.1, -205.7), (-413.0, 171.1, -298.7), (-351.2, 145.5, -380.1), (-275.9, 114.3, -447.0), (-190.1, 78.73, -496.7), (-96.89, 40.13, -527.2), (-87.2, 58.27, 527.2), (-171.1, 114.3, 496.7), (-248.3, 165.9, 447.0), (-316.1, 211.2, 380.1), (-371.7, 248.3, 298.7), (-413.0, 275.9, 205.7), (-438.4, 292.9, 104.9), (-447.0, 298.7, 5.308e-05), (-438.4, 292.9, -104.9), (-413.0, 275.9, -205.7), (-371.7, 248.3, -298.7), (-316.1, 211.2, -380.1), (-248.3, 165.9, -447.0), (-171.1, 114.3, -496.7), (-87.2, 58.27, -527.2), (-74.16, 74.16, 527.2), (-145.5, 145.5, 496.7), (-211.2, 211.2, 447.0), (-268.8, 268.8, 380.1), (-316.1, 316.1, 298.7), (-351.2, 351.2, 205.7), (-372.8, 372.8, 104.9), (-380.1, 380.1, 5.308e-05), (-372.8, 372.8, -104.9), (-351.2, 351.2, -205.7), (-316.1, 316.1, -298.7), (-268.8, 268.8, -380.1), (-211.2, 211.2, -447.0), (-145.5, 145.5, -496.7), (-74.16, 74.16, -527.2), (-58.27, 87.2, 527.2), (-114.3, 171.1, 496.7), (-165.9, 248.3, 447.0), (-211.2, 316.1, 380.1), (-248.3, 371.7, 298.7), (-275.9, 413.0, 205.7), (-292.9, 438.4, 104.9), (-298.7, 447.0, 5.308e-05), (-292.9, 438.4, -104.9), (-275.9, 413.0, -205.7), (-248.3, 371.7, -298.7), (-211.2, 316.1, -380.1), (-165.9, 248.3, -447.0), (-114.3, 171.1, -496.7), (-58.27, 87.2, -527.2), (-40.13, 96.89, 527.2), (-78.73, 190.1, 496.7), (-114.3, 275.9, 447.0), (-145.5, 351.2, 380.1), (-171.1, 413.0, 298.7), (-190.1, 458.9, 205.7), (-201.8, 487.1, 104.9), (-205.7, 496.7, 5.308e-05), (-201.8, 487.1, -104.9), (-190.1, 458.9, -205.7), (-171.1, 413.0, -298.7), (-145.5, 351.2, -380.1), (-114.3, 275.9, -447.0), (-78.73, 190.1, -496.7), (-40.13, 96.89, -527.2), (-20.46, 102.9, 527.2), (-40.13, 201.8, 496.7), (-58.27, 292.9, 447.0), (-74.16, 372.8, 380.1), (-87.2, 438.4, 298.7), (-96.89, 487.1, 205.7), (-102.9, 517.1, 104.9), (-104.9, 527.2, 5.308e-05), (-102.9, 517.1, -104.9), (-96.89, 487.1, -205.7), (-87.2, 438.4, -298.7), (-74.16, 372.8, -380.1), (-58.27, 292.9, -447.0), (-40.13, 201.8, -496.7), (-20.46, 102.9, -527.2), (-3.217e-05, 496.7, -205.7), (7.998e-05, 447.0, -298.7), (1.59e-05, 380.1, -380.1), (-2.415e-05, 205.7, -496.7), (-5.82e-05, 104.9, -527.2)], [], [(6, 16, 15, 5), (481, 24, 23, 480), (7, 17, 16, 6), (0, 10, 296), (205, 24, 481), (8, 18, 17, 7), (1, 11, 10, 0), (477, 19, 18, 8), (2, 12, 11, 1), (478, 20, 19, 477), (3, 13, 12, 2), (479, 21, 20, 478), (4, 14, 13, 3), (9, 22, 21, 479), (5, 15, 14, 4), (480, 23, 22, 9), (22, 37, 36, 21), (15, 30, 29, 14), (23, 38, 37, 22), (16, 31, 30, 15), (24, 39, 38, 23), (17, 32, 31, 16), (10, 25, 296), (205, 39, 24), (18, 33, 32, 17), (11, 26, 25, 10), (19, 34, 33, 18), (12, 27, 26, 11), (20, 35, 34, 19), (13, 28, 27, 12), (21, 36, 35, 20), (14, 29, 28, 13), (34, 49, 48, 33), (27, 42, 41, 26), (35, 50, 49, 34), (28, 43, 42, 27), (36, 51, 50, 35), (29, 44, 43, 28), (37, 52, 51, 36), (30, 45, 44, 29), (38, 53, 52, 37), (31, 46, 45, 30), (39, 54, 53, 38), (32, 47, 46, 31), (25, 40, 296), (205, 54, 39), (33, 48, 47, 32), (26, 41, 40, 25), (53, 68, 67, 52), (46, 61, 60, 45), (54, 69, 68, 53), (47, 62, 61, 46), (40, 55, 296), (205, 69, 54), (48, 63, 62, 47), (41, 56, 55, 40), (49, 64, 63, 48), (42, 57, 56, 41), (50, 65, 64, 49), (43, 58, 57, 42), (51, 66, 65, 50), (44, 59, 58, 43), (52, 67, 66, 51), (45, 60, 59, 44), (57, 72, 71, 56), (65, 80, 79, 64), (58, 73, 72, 57), (66, 81, 80, 65), (59, 74, 73, 58), (67, 82, 81, 66), (60, 75, 74, 59), (68, 83, 82, 67), (61, 76, 75, 60), (69, 84, 83, 68), (62, 77, 76, 61), (55, 70, 296), (205, 84, 69), (63, 78, 77, 62), (56, 71, 70, 55), (64, 79, 78, 63), (76, 91, 90, 75), (84, 99, 98, 83), (77, 92, 91, 76), (70, 85, 296), (205, 99, 84), (78, 93, 92, 77), (71, 86, 85, 70), (79, 94, 93, 78), (72, 87, 86, 71), (80, 95, 94, 79), (73, 88, 87, 72), (81, 96, 95, 80), (74, 89, 88, 73), (82, 97, 96, 81), (75, 90, 89, 74), (83, 98, 97, 82), (95, 110, 109, 94), (88, 103, 102, 87), (96, 111, 110, 95), (89, 104, 103, 88), (97, 112, 111, 96), (90, 105, 104, 89), (98, 113, 112, 97), (91, 106, 105, 90), (99, 114, 113, 98), (92, 107, 106, 91), (85, 100, 296), (205, 114, 99), (93, 108, 107, 92), (86, 101, 100, 85), (94, 109, 108, 93), (87, 102, 101, 86), (114, 129, 128, 113), (107, 122, 121, 106), (100, 115, 296), (205, 129, 114), (108, 123, 122, 107), (101, 116, 115, 100), (109, 124, 123, 108), (102, 117, 116, 101), (110, 125, 124, 109), (103, 118, 117, 102), (111, 126, 125, 110), (104, 119, 118, 103), (112, 127, 126, 111), (105, 120, 119, 104), (113, 128, 127, 112), (106, 121, 120, 105), (118, 133, 132, 117), (126, 141, 140, 125), (119, 134, 133, 118), (127, 142, 141, 126), (120, 135, 134, 119), (128, 143, 142, 127), (121, 136, 135, 120), (129, 144, 143, 128), (122, 137, 136, 121), (115, 130, 296), (205, 144, 129), (123, 138, 137, 122), (116, 131, 130, 115), (124, 139, 138, 123), (117, 132, 131, 116), (125, 140, 139, 124), (137, 152, 151, 136), (130, 145, 296), (205, 159, 144), (138, 153, 152, 137), (131, 146, 145, 130), (139, 154, 153, 138), (132, 147, 146, 131), (140, 155, 154, 139), (133, 148, 147, 132), (141, 156, 155, 140), (134, 149, 148, 133), (142, 157, 156, 141), (135, 150, 149, 134), (143, 158, 157, 142), (136, 151, 150, 135), (144, 159, 158, 143), (156, 171, 170, 155), (149, 164, 163, 148), (157, 172, 171, 156), (150, 165, 164, 149), (158, 173, 172, 157), (151, 166, 165, 150), (159, 174, 173, 158), (152, 167, 166, 151), (145, 160, 296), (205, 174, 159), (153, 168, 167, 152), (146, 161, 160, 145), (154, 169, 168, 153), (147, 162, 161, 146), (155, 170, 169, 154), (148, 163, 162, 147), (205, 189, 174), (168, 183, 182, 167), (161, 176, 175, 160), (169, 184, 183, 168), (162, 177, 176, 161), (170, 185, 184, 169), (163, 178, 177, 162), (171, 186, 185, 170), (164, 179, 178, 163), (172, 187, 186, 171), (165, 180, 179, 164), (173, 188, 187, 172), (166, 181, 180, 165), (174, 189, 188, 173), (167, 182, 181, 166), (160, 175, 296), (187, 202, 201, 186), (180, 195, 194, 179), (188, 203, 202, 187), (181, 196, 195, 180), (189, 204, 203, 188), (182, 197, 196, 181), (175, 190, 296), (205, 204, 189), (183, 198, 197, 182), (176, 191, 190, 175), (184, 199, 198, 183), (177, 192, 191, 176), (185, 200, 199, 184), (178, 193, 192, 177), (186, 201, 200, 185), (179, 194, 193, 178), (191, 207, 206, 190), (199, 215, 214, 198), (192, 208, 207, 191), (200, 216, 215, 199), (193, 209, 208, 192), (201, 217, 216, 200), (194, 210, 209, 193), (202, 218, 217, 201), (195, 211, 210, 194), (203, 219, 218, 202), (196, 212, 211, 195), (204, 220, 219, 203), (197, 213, 212, 196), (190, 206, 296), (205, 220, 204), (198, 214, 213, 197), (211, 226, 225, 210), (219, 234, 233, 218), (212, 227, 226, 211), (220, 235, 234, 219), (213, 228, 227, 212), (206, 221, 296), (205, 235, 220), (214, 229, 228, 213), (207, 222, 221, 206), (215, 230, 229, 214), (208, 223, 222, 207), (216, 231, 230, 215), (209, 224, 223, 208), (217, 232, 231, 216), (210, 225, 224, 209), (218, 233, 232, 217), (230, 245, 244, 229), (223, 238, 237, 222), (231, 246, 245, 230), (224, 239, 238, 223), (232, 247, 246, 231), (225, 240, 239, 224), (233, 248, 247, 232), (226, 241, 240, 225), (234, 249, 248, 233), (227, 242, 241, 226), (235, 250, 249, 234), (228, 243, 242, 227), (221, 236, 296), (205, 250, 235), (229, 244, 243, 228), (222, 237, 236, 221), (249, 264, 263, 248), (242, 257, 256, 241), (250, 265, 264, 249), (243, 258, 257, 242), (236, 251, 296), (205, 265, 250), (244, 259, 258, 243), (237, 252, 251, 236), (245, 260, 259, 244), (238, 253, 252, 237), (246, 261, 260, 245), (239, 254, 253, 238), (247, 262, 261, 246), (240, 255, 254, 239), (248, 263, 262, 247), (241, 256, 255, 240), (253, 268, 267, 252), (261, 276, 275, 260), (254, 269, 268, 253), (262, 277, 276, 261), (255, 270, 269, 254), (263, 278, 277, 262), (256, 271, 270, 255), (264, 279, 278, 263), (257, 272, 271, 256), (265, 280, 279, 264), (258, 273, 272, 257), (251, 266, 296), (205, 280, 265), (259, 274, 273, 258), (252, 267, 266, 251), (260, 275, 274, 259), (272, 287, 286, 271), (280, 295, 294, 279), (273, 288, 287, 272), (266, 281, 296), (205, 295, 280), (274, 289, 288, 273), (267, 282, 281, 266), (275, 290, 289, 274), (268, 283, 282, 267), (276, 291, 290, 275), (269, 284, 283, 268), (277, 292, 291, 276), (270, 285, 284, 269), (278, 293, 292, 277), (271, 286, 285, 270), (279, 294, 293, 278), (291, 307, 306, 290), (284, 300, 299, 283), (292, 308, 307, 291), (285, 301, 300, 284), (293, 309, 308, 292), (286, 302, 301, 285), (294, 310, 309, 293), (287, 303, 302, 286), (295, 311, 310, 294), (288, 304, 303, 287), (281, 297, 296), (205, 311, 295), (289, 305, 304, 288), (282, 298, 297, 281), (290, 306, 305, 289), (283, 299, 298, 282), (311, 326, 325, 310), (304, 319, 318, 303), (297, 312, 296), (205, 326, 311), (305, 320, 319, 304), (298, 313, 312, 297), (306, 321, 320, 305), (299, 314, 313, 298), (307, 322, 321, 306), (300, 315, 314, 299), (308, 323, 322, 307), (301, 316, 315, 300), (309, 324, 323, 308), (302, 317, 316, 301), (310, 325, 324, 309), (303, 318, 317, 302), (323, 338, 337, 322), (316, 331, 330, 315), (324, 339, 338, 323), (317, 332, 331, 316), (325, 340, 339, 324), (318, 333, 332, 317), (326, 341, 340, 325), (319, 334, 333, 318), (312, 327, 296), (205, 341, 326), (320, 335, 334, 319), (313, 328, 327, 312), (321, 336, 335, 320), (314, 329, 328, 313), (322, 337, 336, 321), (315, 330, 329, 314), (327, 342, 296), (205, 356, 341), (335, 350, 349, 334), (328, 343, 342, 327), (336, 351, 350, 335), (329, 344, 343, 328), (337, 352, 351, 336), (330, 345, 344, 329), (338, 353, 352, 337), (331, 346, 345, 330), (339, 354, 353, 338), (332, 347, 346, 331), (340, 355, 354, 339), (333, 348, 347, 332), (341, 356, 355, 340), (334, 349, 348, 333), (346, 361, 360, 345), (354, 369, 368, 353), (347, 362, 361, 346), (355, 370, 369, 354), (348, 363, 362, 347), (356, 371, 370, 355), (349, 364, 363, 348), (342, 357, 296), (205, 371, 356), (350, 365, 364, 349), (343, 358, 357, 342), (351, 366, 365, 350), (344, 359, 358, 343), (352, 367, 366, 351), (345, 360, 359, 344), (353, 368, 367, 352), (365, 380, 379, 364), (358, 373, 372, 357), (366, 381, 380, 365), (359, 374, 373, 358), (367, 382, 381, 366), (360, 375, 374, 359), (368, 383, 382, 367), (361, 376, 375, 360), (369, 384, 383, 368), (362, 377, 376, 361), (370, 385, 384, 369), (363, 378, 377, 362), (371, 386, 385, 370), (364, 379, 378, 363), (357, 372, 296), (205, 386, 371), (384, 399, 398, 383), (377, 392, 391, 376), (385, 400, 399, 384), (378, 393, 392, 377), (386, 401, 400, 385), (379, 394, 393, 378), (372, 387, 296), (205, 401, 386), (380, 395, 394, 379), (373, 388, 387, 372), (381, 396, 395, 380), (374, 389, 388, 373), (382, 397, 396, 381), (375, 390, 389, 374), (383, 398, 397, 382), (376, 391, 390, 375), (388, 403, 402, 387), (396, 411, 410, 395), (389, 404, 403, 388), (397, 412, 411, 396), (390, 405, 404, 389), (398, 413, 412, 397), (391, 406, 405, 390), (399, 414, 413, 398), (392, 407, 406, 391), (400, 415, 414, 399), (393, 408, 407, 392), (401, 416, 415, 400), (394, 409, 408, 393), (387, 402, 296), (205, 416, 401), (395, 410, 409, 394), (407, 422, 421, 406), (415, 430, 429, 414), (408, 423, 422, 407), (416, 431, 430, 415), (409, 424, 423, 408), (402, 417, 296), (205, 431, 416), (410, 425, 424, 409), (403, 418, 417, 402), (411, 426, 425, 410), (404, 419, 418, 403), (412, 427, 426, 411), (405, 420, 419, 404), (413, 428, 427, 412), (406, 421, 420, 405), (414, 429, 428, 413), (426, 441, 440, 425), (419, 434, 433, 418), (427, 442, 441, 426), (420, 435, 434, 419), (428, 443, 442, 427), (421, 436, 435, 420), (429, 444, 443, 428), (422, 437, 436, 421), (430, 445, 444, 429), (423, 438, 437, 422), (431, 446, 445, 430), (424, 439, 438, 423), (417, 432, 296), (205, 446, 431), (425, 440, 439, 424), (418, 433, 432, 417), (445, 460, 459, 444), (438, 453, 452, 437), (446, 461, 460, 445), (439, 454, 453, 438), (432, 447, 296), (205, 461, 446), (440, 455, 454, 439), (433, 448, 447, 432), (441, 456, 455, 440), (434, 449, 448, 433), (442, 457, 456, 441), (435, 450, 449, 434), (443, 458, 457, 442), (436, 451, 450, 435), (444, 459, 458, 443), (437, 452, 451, 436), (457, 472, 471, 456), (450, 465, 464, 449), (458, 473, 472, 457), (451, 466, 465, 450), (459, 474, 473, 458), (452, 467, 466, 451), (460, 475, 474, 459), (453, 468, 467, 452), (461, 476, 475, 460), (454, 469, 468, 453), (447, 462, 296), (205, 476, 461), (455, 470, 469, 454), (448, 463, 462, 447), (456, 471, 470, 455), (449, 464, 463, 448), (476, 481, 480, 475), (469, 7, 6, 468), (462, 0, 296), (205, 481, 476), (470, 8, 7, 469), (463, 1, 0, 462), (471, 477, 8, 470), (464, 2, 1, 463), (472, 478, 477, 471), (465, 3, 2, 464), (473, 479, 478, 472), (466, 4, 3, 465), (474, 9, 479, 473), (467, 5, 4, 466), (475, 480, 9, 474), (468, 6, 5, 467)])
me_skybox_gradient.polygons.foreach_set('use_smooth', [True] * 512)
_uv = me_skybox_gradient.uv_layers.new(name='UVMap')
_uv.uv.foreach_set('vector', [0.5, 0.5975, 0.4043, 0.5975, 0.4099, 0.6913, 0.5, 0.6913, 0.5, 0.009607, 0.481, 0.009607, 0.4627, 0.03806, 0.5, 0.03806, 0.5, 0.5, 0.4025, 0.5, 0.4043, 0.5975, 0.5, 0.5975, 0.5, 0.9904, 0.481, 0.9904, 0.5, 1.0, 0.5, 0.0, 0.481, 0.009607, 0.5, 0.009607, 0.5, 0.4025, 0.4043, 0.4025, 0.4025, 0.5, 0.5, 0.5, 0.5, 0.9619, 0.4627, 0.9619, 0.481, 0.9904, 0.5, 0.9904, 0.5, 0.3087, 0.4099, 0.3087, 0.4043, 0.4025, 0.5, 0.4025, 0.5, 0.9157, 0.4458, 0.9157, 0.4627, 0.9619, 0.5, 0.9619, 0.5, 0.2222, 0.4189, 0.2222, 0.4099, 0.3087, 0.5, 0.3087, 0.5, 0.8536, 0.431, 0.8536, 0.4458, 0.9157, 0.5, 0.9157, 0.5, 0.1464, 0.431, 0.1464, 0.4189, 0.2222, 0.5, 0.2222, 0.5, 0.7778, 0.4189, 0.7778, 0.431, 0.8536, 0.5, 0.8536, 0.5, 0.08427, 0.4458, 0.08427, 0.431, 0.1464, 0.5, 0.1464, 0.5, 0.6913, 0.4099, 0.6913, 0.4189, 0.7778, 0.5, 0.7778, 0.5, 0.03806, 0.4627, 0.03806, 0.4458, 0.08427, 0.5, 0.08427, 0.4458, 0.08427, 0.3937, 0.08427, 0.3647, 0.1464, 0.431, 0.1464, 0.4099, 0.6913, 0.3232, 0.6913, 0.3409, 0.7778, 0.4189, 0.7778, 0.4627, 0.03806, 0.4268, 0.03806, 0.3937, 0.08427, 0.4458, 0.08427, 0.4043, 0.5975, 0.3123, 0.5975, 0.3232, 0.6913, 0.4099, 0.6913, 0.481, 0.009607, 0.4627, 0.009607, 0.4268, 0.03806, 0.4627, 0.03806, 0.4025, 0.5, 0.3087, 0.5, 0.3123, 0.5975, 0.4043, 0.5975, 0.481, 0.9904, 0.4627, 0.9904, 0.5, 1.0, 0.5, 0.0, 0.4627, 0.009607, 0.481, 0.009607, 0.4043, 0.4025, 0.3123, 0.4025, 0.3087, 0.5, 0.4025, 0.5, 0.4627, 0.9619, 0.4268, 0.9619, 0.4627, 0.9904, 0.481, 0.9904, 0.4099, 0.3087, 0.3232, 0.3087, 0.3123, 0.4025, 0.4043, 0.4025, 0.4458, 0.9157, 0.3937, 0.9157, 0.4268, 0.9619, 0.4627, 0.9619, 0.4189, 0.2222, 0.3409, 0.2222, 0.3232, 0.3087, 0.4099, 0.3087, 0.431, 0.8536, 0.3647, 0.8536, 0.3937, 0.9157, 0.4458, 0.9157, 0.431, 0.1464, 0.3647, 0.1464, 0.3409, 0.2222, 0.4189, 0.2222, 0.4189, 0.7778, 0.3409, 0.7778, 0.3647, 0.8536, 0.431, 0.8536, 0.3232, 0.3087, 0.2434, 0.3087, 0.2276, 0.4025, 0.3123, 0.4025, 0.3937, 0.9157, 0.3457, 0.9157, 0.3937, 0.9619, 0.4268, 0.9619, 0.3409, 0.2222, 0.269, 0.2222, 0.2434, 0.3087, 0.3232, 0.3087, 0.3647, 0.8536, 0.3036, 0.8536, 0.3457, 0.9157, 0.3937, 0.9157, 0.3647, 0.1464, 0.3036, 0.1464, 0.269, 0.2222, 0.3409, 0.2222, 0.3409, 0.7778, 0.269, 0.7778, 0.3036, 0.8536, 0.3647, 0.8536, 0.3937, 0.08427, 0.3457, 0.08427, 0.3036, 0.1464, 0.3647, 0.1464, 0.3232, 0.6913, 0.2434, 0.6913, 0.269, 0.7778, 0.3409, 0.7778, 0.4268, 0.03806, 0.3937, 0.03806, 0.3457, 0.08427, 0.3937, 0.08427, 0.3123, 0.5975, 0.2276, 0.5975, 0.2434, 0.6913, 0.3232, 0.6913, 0.4627, 0.009607, 0.4458, 0.009607, 0.3937, 0.03806, 0.4268, 0.03806, 0.3087, 0.5, 0.2222, 0.5, 0.2276, 0.5975, 0.3123, 0.5975, 0.4627, 0.9904, 0.4458, 0.9904, 0.5, 1.0, 0.5, 0.0, 0.4458, 0.009607, 0.4627, 0.009607, 0.3123, 0.4025, 0.2276, 0.4025, 0.2222, 0.5, 0.3087, 0.5, 0.4268, 0.9619, 0.3937, 0.9619, 0.4458, 0.9904, 0.4627, 0.9904, 0.3937, 0.03806, 0.3647, 0.03806, 0.3036, 0.08427, 0.3457, 0.08427, 0.2276, 0.5975, 0.1532, 0.5975, 0.1734, 0.6913, 0.2434, 0.6913, 0.4458, 0.009607, 0.431, 0.009607, 0.3647, 0.03806, 0.3937, 0.03806, 0.2222, 0.5, 0.1464, 0.5, 0.1532, 0.5975, 0.2276, 0.5975, 0.4458, 0.9904, 0.431, 0.9904, 0.5, 1.0, 0.5, 0.0, 0.431, 0.009607, 0.4458, 0.009607, 0.2276, 0.4025, 0.1532, 0.4025, 0.1464, 0.5, 0.2222, 0.5, 0.3937, 0.9619, 0.3647, 0.9619, 0.431, 0.9904, 0.4458, 0.9904, 0.2434, 0.3087, 0.1734, 0.3087, 0.1532, 0.4025, 0.2276, 0.4025, 0.3457, 0.9157, 0.3036, 0.9157, 0.3647, 0.9619, 0.3937, 0.9619, 0.269, 0.2222, 0.206, 0.2222, 0.1734, 0.3087, 0.2434, 0.3087, 0.3036, 0.8536, 0.25, 0.8536, 0.3036, 0.9157, 0.3457, 0.9157, 0.3036, 0.1464, 0.25, 0.1464, 0.206, 0.2222, 0.269, 0.2222, 0.269, 0.7778, 0.206, 0.7778, 0.25, 0.8536, 0.3036, 0.8536, 0.3457, 0.08427, 0.3036, 0.08427, 0.25, 0.1464, 0.3036, 0.1464, 0.2434, 0.6913, 0.1734, 0.6913, 0.206, 0.7778, 0.269, 0.7778, 0.3036, 0.9157, 0.269, 0.9157, 0.3409, 0.9619, 0.3647, 0.9619, 0.206, 0.2222, 0.1543, 0.2222, 0.1159, 0.3087, 0.1734, 0.3087, 0.25, 0.8536, 0.206, 0.8536, 0.269, 0.9157, 0.3036, 0.9157, 0.25, 0.1464, 0.206, 0.1464, 0.1543, 0.2222, 0.206, 0.2222, 0.206, 0.7778, 0.1543, 0.7778, 0.206, 0.8536, 0.25, 0.8536, 0.3036, 0.08427, 0.269, 0.08427, 0.206, 0.1464, 0.25, 0.1464, 0.1734, 0.6913, 0.1159, 0.6913, 0.1543, 0.7778, 0.206, 0.7778, 0.3647, 0.03806, 0.3409, 0.03806, 0.269, 0.08427, 0.3036, 0.08427, 0.1532, 0.5975, 0.09225, 0.5975, 0.1159, 0.6913, 0.1734, 0.6913, 0.431, 0.009607, 0.4189, 0.009607, 0.3409, 0.03806, 0.3647, 0.03806, 0.1464, 0.5, 0.08427, 0.5, 0.09225, 0.5975, 0.1532, 0.5975, 0.431, 0.9904, 0.4189, 0.9904, 0.5, 1.0, 0.5, 0.0, 0.4189, 0.009607, 0.431, 0.009607, 0.1532, 0.4025, 0.09225, 0.4025, 0.08427, 0.5, 0.1464, 0.5, 0.3647, 0.9619, 0.3409, 0.9619, 0.4189, 0.9904, 0.431, 0.9904, 0.1734, 0.3087, 0.1159, 0.3087, 0.09225, 0.4025, 0.1532, 0.4025, 0.09225, 0.5975, 0.04694, 0.5975, 0.07322, 0.6913, 0.1159, 0.6913, 0.4189, 0.009607, 0.4099, 0.009607, 0.3232, 0.03806, 0.3409, 0.03806, 0.08427, 0.5, 0.03806, 0.5, 0.04694, 0.5975, 0.09225, 0.5975, 0.4189, 0.9904, 0.4099, 0.9904, 0.5, 1.0, 0.5, 0.0, 0.4099, 0.009607, 0.4189, 0.009607, 0.09225, 0.4025, 0.04694, 0.4025, 0.03806, 0.5, 0.08427, 0.5, 0.3409, 0.9619, 0.3232, 0.9619, 0.4099, 0.9904, 0.4189, 0.9904, 0.1159, 0.3087, 0.07322, 0.3087, 0.04694, 0.4025, 0.09225, 0.4025, 0.269, 0.9157, 0.2434, 0.9157, 0.3232, 0.9619, 0.3409, 0.9619, 0.1543, 0.2222, 0.1159, 0.2222, 0.07322, 0.3087, 0.1159, 0.3087, 0.206, 0.8536, 0.1734, 0.8536, 0.2434, 0.9157, 0.269, 0.9157, 0.206, 0.1464, 0.1734, 0.1464, 0.1159, 0.2222, 0.1543, 0.2222, 0.1543, 0.7778, 0.1159, 0.7778, 0.1734, 0.8536, 0.206, 0.8536, 0.269, 0.08427, 0.2434, 0.08427, 0.1734, 0.1464, 0.206, 0.1464, 0.1159, 0.6913, 0.07322, 0.6913, 0.1159, 0.7778, 0.1543, 0.7778, 0.3409, 0.03806, 0.3232, 0.03806, 0.2434, 0.08427, 0.269, 0.08427, 0.1159, 0.2222, 0.09225, 0.2222, 0.04694, 0.3087, 0.07322, 0.3087, 0.1734, 0.8536, 0.1532, 0.8536, 0.2276, 0.9157, 0.2434, 0.9157, 0.1734, 0.1464, 0.1532, 0.1464, 0.09225, 0.2222, 0.1159, 0.2222, 0.1159, 0.7778, 0.09225, 0.7778, 0.1532, 0.8536, 0.1734, 0.8536, 0.2434, 0.08427, 0.2276, 0.08427, 0.1532, 0.1464, 0.1734, 0.1464, 0.07322, 0.6913, 0.04694, 0.6913, 0.09225, 0.7778, 0.1159, 0.7778, 0.3232, 0.03806, 0.3123, 0.03806, 0.2276, 0.08427, 0.2434, 0.08427, 0.04694, 0.5975, 0.01903, 0.5975, 0.04694, 0.6913, 0.07322, 0.6913, 0.4099, 0.009607, 0.4043, 0.009607, 0.3123, 0.03806, 0.3232, 0.03806, 0.03806, 0.5, 0.009607, 0.5, 0.01903, 0.5975, 0.04694, 0.5975, 0.4099, 0.9904, 0.4043, 0.9904, 0.5, 1.0, 0.5, 0.0, 0.4043, 0.009607, 0.4099, 0.009607, 0.04694, 0.4025, 0.01903, 0.4025, 0.009607, 0.5, 0.03806, 0.5, 0.3232, 0.9619, 0.3123, 0.9619, 0.4043, 0.9904, 0.4099, 0.9904, 0.07322, 0.3087, 0.04694, 0.3087, 0.01903, 0.4025, 0.04694, 0.4025, 0.2434, 0.9157, 0.2276, 0.9157, 0.3123, 0.9619, 0.3232, 0.9619, 0.4043, 0.009607, 0.4025, 0.009607, 0.3087, 0.03806, 0.3123, 0.03806, 0.009607, 0.5, 0.0, 0.5, 0.009607, 0.5975, 0.01903, 0.5975, 0.4043, 0.9904, 0.4025, 0.9904, 0.5, 1.0, 0.5, 0.0, 0.4025, 0.009607, 0.4043, 0.009607, 0.01903, 0.4025, 0.009607, 0.4025, 0.0, 0.5, 0.009607, 0.5, 0.3123, 0.9619, 0.3087, 0.9619, 0.4025, 0.9904, 0.4043, 0.9904, 0.04694, 0.3087, 0.03806, 0.3087, 0.009607, 0.4025, 0.01903, 0.4025, 0.2276, 0.9157, 0.2222, 0.9157, 0.3087, 0.9619, 0.3123, 0.9619, 0.09225, 0.2222, 0.08427, 0.2222, 0.03806, 0.3087, 0.04694, 0.3087, 0.1532, 0.8536, 0.1464, 0.8536, 0.2222, 0.9157, 0.2276, 0.9157, 0.1532, 0.1464, 0.1464, 0.1464, 0.08427, 0.2222, 0.09225, 0.2222, 0.09225, 0.7778, 0.08427, 0.7778, 0.1464, 0.8536, 0.1532, 0.8536, 0.2276, 0.08427, 0.2222, 0.08427, 0.1464, 0.1464, 0.1532, 0.1464, 0.04694, 0.6913, 0.03806, 0.6913, 0.08427, 0.7778, 0.09225, 0.7778, 0.3123, 0.03806, 0.3087, 0.03806, 0.2222, 0.08427, 0.2276, 0.08427, 0.01903, 0.5975, 0.009607, 0.5975, 0.03806, 0.6913, 0.04694, 0.6913, 0.1464, 0.8536, 0.1532, 0.8536, 0.2276, 0.9157, 0.2222, 0.9157, 0.1464, 0.1464, 0.1532, 0.1464, 0.09225, 0.2222, 0.08427, 0.2222, 0.08427, 0.7778, 0.09225, 0.7778, 0.1532, 0.8536, 0.1464, 0.8536, 0.2222, 0.08427, 0.2276, 0.08427, 0.1532, 0.1464, 0.1464, 0.1464, 0.03806, 0.6913, 0.04694, 0.6913, 0.09225, 0.7778, 0.08427, 0.7778, 0.3087, 0.03806, 0.3123, 0.03806, 0.2276, 0.08427, 0.2222, 0.08427, 0.009607, 0.5975, 0.01903, 0.5975, 0.04694, 0.6913, 0.03806, 0.6913, 0.4025, 0.009607, 0.4043, 0.009607, 0.3123, 0.03806, 0.3087, 0.03806, 0.0, 0.5, 0.009607, 0.5, 0.01903, 0.5975, 0.009607, 0.5975, 0.4025, 0.9904, 0.4043, 0.9904, 0.5, 1.0, 0.5, 0.0, 0.4043, 0.009607, 0.4025, 0.009607, 0.009607, 0.4025, 0.01903, 0.4025, 0.009607, 0.5, 0.0, 0.5, 0.3087, 0.9619, 0.3123, 0.9619, 0.4043, 0.9904, 0.4025, 0.9904, 0.03806, 0.3087, 0.04694, 0.3087, 0.01903, 0.4025, 0.009607, 0.4025, 0.2222, 0.9157, 0.2276, 0.9157, 0.3123, 0.9619, 0.3087, 0.9619, 0.08427, 0.2222, 0.09225, 0.2222, 0.04694, 0.3087, 0.03806, 0.3087, 0.009607, 0.5, 0.03806, 0.5, 0.04694, 0.5975, 0.01903, 0.5975, 0.4043, 0.9904, 0.4099, 0.9904, 0.5, 1.0, 0.5, 0.0, 0.4099, 0.009607, 0.4043, 0.009607, 0.01903, 0.4025, 0.04694, 0.4025, 0.03806, 0.5, 0.009607, 0.5, 0.3123, 0.9619, 0.3232, 0.9619, 0.4099, 0.9904, 0.4043, 0.9904, 0.04694, 0.3087, 0.07322, 0.3087, 0.04694, 0.4025, 0.01903, 0.4025, 0.2276, 0.9157, 0.2434, 0.9157, 0.3232, 0.9619, 0.3123, 0.9619, 0.09225, 0.2222, 0.1159, 0.2222, 0.07322, 0.3087, 0.04694, 0.3087, 0.1532, 0.8536, 0.1734, 0.8536, 0.2434, 0.9157, 0.2276, 0.9157, 0.1532, 0.1464, 0.1734, 0.1464, 0.1159, 0.2222, 0.09225, 0.2222, 0.09225, 0.7778, 0.1159, 0.7778, 0.1734, 0.8536, 0.1532, 0.8536, 0.2276, 0.08427, 0.2434, 0.08427, 0.1734, 0.1464, 0.1532, 0.1464, 0.04694, 0.6913, 0.07322, 0.6913, 0.1159, 0.7778, 0.09225, 0.7778, 0.3123, 0.03806, 0.3232, 0.03806, 0.2434, 0.08427, 0.2276, 0.08427, 0.01903, 0.5975, 0.04694, 0.5975, 0.07322, 0.6913, 0.04694, 0.6913, 0.4043, 0.009607, 0.4099, 0.009607, 0.3232, 0.03806, 0.3123, 0.03806, 0.1734, 0.1464, 0.206, 0.1464, 0.1543, 0.2222, 0.1159, 0.2222, 0.1159, 0.7778, 0.1543, 0.7778, 0.206, 0.8536, 0.1734, 0.8536, 0.2434, 0.08427, 0.269, 0.08427, 0.206, 0.1464, 0.1734, 0.1464, 0.07322, 0.6913, 0.1159, 0.6913, 0.1543, 0.7778, 0.1159, 0.7778, 0.3232, 0.03806, 0.3409, 0.03806, 0.269, 0.08427, 0.2434, 0.08427, 0.04694, 0.5975, 0.09225, 0.5975, 0.1159, 0.6913, 0.07322, 0.6913, 0.4099, 0.009607, 0.4189, 0.009607, 0.3409, 0.03806, 0.3232, 0.03806, 0.03806, 0.5, 0.08427, 0.5, 0.09225, 0.5975, 0.04694, 0.5975, 0.4099, 0.9904, 0.4189, 0.9904, 0.5, 1.0, 0.5, 0.0, 0.4189, 0.009607, 0.4099, 0.009607, 0.04694, 0.4025, 0.09225, 0.4025, 0.08427, 0.5, 0.03806, 0.5, 0.3232, 0.9619, 0.3409, 0.9619, 0.4189, 0.9904, 0.4099, 0.9904, 0.07322, 0.3087, 0.1159, 0.3087, 0.09225, 0.4025, 0.04694, 0.4025, 0.2434, 0.9157, 0.269, 0.9157, 0.3409, 0.9619, 0.3232, 0.9619, 0.1159, 0.2222, 0.1543, 0.2222, 0.1159, 0.3087, 0.07322, 0.3087, 0.1734, 0.8536, 0.206, 0.8536, 0.269, 0.9157, 0.2434, 0.9157, 0.5, 0.0, 0.431, 0.009607, 0.4189, 0.009607, 0.09225, 0.4025, 0.1532, 0.4025, 0.1464, 0.5, 0.08427, 0.5, 0.3409, 0.9619, 0.3647, 0.9619, 0.431, 0.9904, 0.4189, 0.9904, 0.1159, 0.3087, 0.1734, 0.3087, 0.1532, 0.4025, 0.09225, 0.4025, 0.269, 0.9157, 0.3036, 0.9157, 0.3647, 0.9619, 0.3409, 0.9619, 0.1543, 0.2222, 0.206, 0.2222, 0.1734, 0.3087, 0.1159, 0.3087, 0.206, 0.8536, 0.25, 0.8536, 0.3036, 0.9157, 0.269, 0.9157, 0.206, 0.1464, 0.25, 0.1464, 0.206, 0.2222, 0.1543, 0.2222, 0.1543, 0.7778, 0.206, 0.7778, 0.25, 0.8536, 0.206, 0.8536, 0.269, 0.08427, 0.3036, 0.08427, 0.25, 0.1464, 0.206, 0.1464, 0.1159, 0.6913, 0.1734, 0.6913, 0.206, 0.7778, 0.1543, 0.7778, 0.3409, 0.03806, 0.3647, 0.03806, 0.3036, 0.08427, 0.269, 0.08427, 0.09225, 0.5975, 0.1532, 0.5975, 0.1734, 0.6913, 0.1159, 0.6913, 0.4189, 0.009607, 0.431, 0.009607, 0.3647, 0.03806, 0.3409, 0.03806, 0.08427, 0.5, 0.1464, 0.5, 0.1532, 0.5975, 0.09225, 0.5975, 0.4189, 0.9904, 0.431, 0.9904, 0.5, 1.0, 0.3036, 0.08427, 0.3457, 0.08427, 0.3036, 0.1464, 0.25, 0.1464, 0.1734, 0.6913, 0.2434, 0.6913, 0.269, 0.7778, 0.206, 0.7778, 0.3647, 0.03806, 0.3937, 0.03806, 0.3457, 0.08427, 0.3036, 0.08427, 0.1532, 0.5975, 0.2276, 0.5975, 0.2434, 0.6913, 0.1734, 0.6913, 0.431, 0.009607, 0.4458, 0.009607, 0.3937, 0.03806, 0.3647, 0.03806, 0.1464, 0.5, 0.2222, 0.5, 0.2276, 0.5975, 0.1532, 0.5975, 0.431, 0.9904, 0.4458, 0.9904, 0.5, 1.0, 0.5, 0.0, 0.4458, 0.009607, 0.431, 0.009607, 0.1532, 0.4025, 0.2276, 0.4025, 0.2222, 0.5, 0.1464, 0.5, 0.3647, 0.9619, 0.3937, 0.9619, 0.4458, 0.9904, 0.431, 0.9904, 0.1734, 0.3087, 0.2434, 0.3087, 0.2276, 0.4025, 0.1532, 0.4025, 0.3036, 0.9157, 0.3457, 0.9157, 0.3937, 0.9619, 0.3647, 0.9619, 0.206, 0.2222, 0.269, 0.2222, 0.2434, 0.3087, 0.1734, 0.3087, 0.25, 0.8536, 0.3036, 0.8536, 0.3457, 0.9157, 0.3036, 0.9157, 0.25, 0.1464, 0.3036, 0.1464, 0.269, 0.2222, 0.206, 0.2222, 0.206, 0.7778, 0.269, 0.7778, 0.3036, 0.8536, 0.25, 0.8536, 0.3937, 0.9619, 0.4268, 0.9619, 0.4627, 0.9904, 0.4458, 0.9904, 0.2434, 0.3087, 0.3232, 0.3087, 0.3123, 0.4025, 0.2276, 0.4025, 0.3457, 0.9157, 0.3937, 0.9157, 0.4268, 0.9619, 0.3937, 0.9619, 0.269, 0.2222, 0.3409, 0.2222, 0.3232, 0.3087, 0.2434, 0.3087, 0.3036, 0.8536, 0.3647, 0.8536, 0.3937, 0.9157, 0.3457, 0.9157, 0.3036, 0.1464, 0.3647, 0.1464, 0.3409, 0.2222, 0.269, 0.2222, 0.269, 0.7778, 0.3409, 0.7778, 0.3647, 0.8536, 0.3036, 0.8536, 0.3457, 0.08427, 0.3937, 0.08427, 0.3647, 0.1464, 0.3036, 0.1464, 0.2434, 0.6913, 0.3232, 0.6913, 0.3409, 0.7778, 0.269, 0.7778, 0.3937, 0.03806, 0.4268, 0.03806, 0.3937, 0.08427, 0.3457, 0.08427, 0.2276, 0.5975, 0.3123, 0.5975, 0.3232, 0.6913, 0.2434, 0.6913, 0.4458, 0.009607, 0.4627, 0.009607, 0.4268, 0.03806, 0.3937, 0.03806, 0.2222, 0.5, 0.3087, 0.5, 0.3123, 0.5975, 0.2276, 0.5975, 0.4458, 0.9904, 0.4627, 0.9904, 0.5, 1.0, 0.5, 0.0, 0.4627, 0.009607, 0.4458, 0.009607, 0.2276, 0.4025, 0.3123, 0.4025, 0.3087, 0.5, 0.2222, 0.5, 0.3232, 0.6913, 0.4099, 0.6913, 0.4189, 0.7778, 0.3409, 0.7778, 0.4268, 0.03806, 0.4627, 0.03806, 0.4458, 0.08427, 0.3937, 0.08427, 0.3123, 0.5975, 0.4043, 0.5975, 0.4099, 0.6913, 0.3232, 0.6913, 0.4627, 0.009607, 0.481, 0.009607, 0.4627, 0.03806, 0.4268, 0.03806, 0.3087, 0.5, 0.4025, 0.5, 0.4043, 0.5975, 0.3123, 0.5975, 0.4627, 0.9904, 0.481, 0.9904, 0.5, 1.0, 0.5, 0.0, 0.481, 0.009607, 0.4627, 0.009607, 0.3123, 0.4025, 0.4043, 0.4025, 0.4025, 0.5, 0.3087, 0.5, 0.4268, 0.9619, 0.4627, 0.9619, 0.481, 0.9904, 0.4627, 0.9904, 0.3232, 0.3087, 0.4099, 0.3087, 0.4043, 0.4025, 0.3123, 0.4025, 0.3937, 0.9157, 0.4458, 0.9157, 0.4627, 0.9619, 0.4268, 0.9619, 0.3409, 0.2222, 0.4189, 0.2222, 0.4099, 0.3087, 0.3232, 0.3087, 0.3647, 0.8536, 0.431, 0.8536, 0.4458, 0.9157, 0.3937, 0.9157, 0.3647, 0.1464, 0.431, 0.1464, 0.4189, 0.2222, 0.3409, 0.2222, 0.3409, 0.7778, 0.4189, 0.7778, 0.431, 0.8536, 0.3647, 0.8536, 0.3937, 0.08427, 0.4458, 0.08427, 0.431, 0.1464, 0.3647, 0.1464, 0.4099, 0.3087, 0.5, 0.3087, 0.5, 0.4025, 0.4043, 0.4025, 0.4458, 0.9157, 0.5, 0.9157, 0.5, 0.9619, 0.4627, 0.9619, 0.4189, 0.2222, 0.5, 0.2222, 0.5, 0.3087, 0.4099, 0.3087, 0.431, 0.8536, 0.5, 0.8536, 0.5, 0.9157, 0.4458, 0.9157, 0.431, 0.1464, 0.5, 0.1464, 0.5, 0.2222, 0.4189, 0.2222, 0.4189, 0.7778, 0.5, 0.7778, 0.5, 0.8536, 0.431, 0.8536, 0.4458, 0.08427, 0.5, 0.08427, 0.5, 0.1464, 0.431, 0.1464, 0.4099, 0.6913, 0.5, 0.6913, 0.5, 0.7778, 0.4189, 0.7778, 0.4627, 0.03806, 0.5, 0.03806, 0.5, 0.08427, 0.4458, 0.08427, 0.4043, 0.5975, 0.5, 0.5975, 0.5, 0.6913, 0.4099, 0.6913, 0.481, 0.009607, 0.5, 0.009607, 0.5, 0.03806, 0.4627, 0.03806, 0.4025, 0.5, 0.5, 0.5, 0.5, 0.5975, 0.4043, 0.5975, 0.481, 0.9904, 0.5, 0.9904, 0.5, 1.0, 0.5, 0.0, 0.5, 0.009607, 0.481, 0.009607, 0.4043, 0.4025, 0.5, 0.4025, 0.5, 0.5, 0.4025, 0.5, 0.4627, 0.9619, 0.5, 0.9619, 0.5, 0.9904, 0.481, 0.9904, 0.5, 0.03806, 0.5373, 0.03806, 0.5542, 0.08427, 0.5, 0.08427, 0.5, 0.5975, 0.5957, 0.5975, 0.5901, 0.6913, 0.5, 0.6913, 0.5, 0.009607, 0.519, 0.009607, 0.5373, 0.03806, 0.5, 0.03806, 0.5, 0.5, 0.5975, 0.5, 0.5957, 0.5975, 0.5, 0.5975, 0.5, 0.9904, 0.519, 0.9904, 0.5, 1.0, 0.5, 0.0, 0.519, 0.009607, 0.5, 0.009607, 0.5, 0.4025, 0.5957, 0.4025, 0.5975, 0.5, 0.5, 0.5, 0.5, 0.9619, 0.5373, 0.9619, 0.519, 0.9904, 0.5, 0.9904, 0.5, 0.3087, 0.5901, 0.3087, 0.5957, 0.4025, 0.5, 0.4025, 0.5, 0.9157, 0.5542, 0.9157, 0.5373, 0.9619, 0.5, 0.9619, 0.5, 0.2222, 0.5811, 0.2222, 0.5901, 0.3087, 0.5, 0.3087, 0.5, 0.8536, 0.569, 0.8536, 0.5542, 0.9157, 0.5, 0.9157, 0.5, 0.1464, 0.569, 0.1464, 0.5811, 0.2222, 0.5, 0.2222, 0.5, 0.7778, 0.5811, 0.7778, 0.569, 0.8536, 0.5, 0.8536, 0.5, 0.08427, 0.5542, 0.08427, 0.569, 0.1464, 0.5, 0.1464, 0.5, 0.6913, 0.5901, 0.6913, 0.5811, 0.7778, 0.5, 0.7778, 0.5542, 0.9157, 0.6063, 0.9157, 0.5732, 0.9619, 0.5373, 0.9619, 0.5811, 0.2222, 0.6591, 0.2222, 0.6768, 0.3087, 0.5901, 0.3087, 0.569, 0.8536, 0.6353, 0.8536, 0.6063, 0.9157, 0.5542, 0.9157, 0.569, 0.1464, 0.6353, 0.1464, 0.6591, 0.2222, 0.5811, 0.2222, 0.5811, 0.7778, 0.6591, 0.7778, 0.6353, 0.8536, 0.569, 0.8536, 0.5542, 0.08427, 0.6063, 0.08427, 0.6353, 0.1464, 0.569, 0.1464, 0.5901, 0.6913, 0.6768, 0.6913, 0.6591, 0.7778, 0.5811, 0.7778, 0.5373, 0.03806, 0.5732, 0.03806, 0.6063, 0.08427, 0.5542, 0.08427, 0.5957, 0.5975, 0.6877, 0.5975, 0.6768, 0.6913, 0.5901, 0.6913, 0.519, 0.009607, 0.5373, 0.009607, 0.5732, 0.03806, 0.5373, 0.03806, 0.5975, 0.5, 0.6913, 0.5, 0.6877, 0.5975, 0.5957, 0.5975, 0.519, 0.9904, 0.5373, 0.9904, 0.5, 1.0, 0.5, 0.0, 0.5373, 0.009607, 0.519, 0.009607, 0.5957, 0.4025, 0.6877, 0.4025, 0.6913, 0.5, 0.5975, 0.5, 0.5373, 0.9619, 0.5732, 0.9619, 0.5373, 0.9904, 0.519, 0.9904, 0.5901, 0.3087, 0.6768, 0.3087, 0.6877, 0.4025, 0.5957, 0.4025, 0.6877, 0.5975, 0.7724, 0.5975, 0.7566, 0.6913, 0.6768, 0.6913, 0.5373, 0.009607, 0.5542, 0.009607, 0.6063, 0.03806, 0.5732, 0.03806, 0.6913, 0.5, 0.7778, 0.5, 0.7724, 0.5975, 0.6877, 0.5975, 0.5373, 0.9904, 0.5542, 0.9904, 0.5, 1.0, 0.5, 0.0, 0.5542, 0.009607, 0.5373, 0.009607, 0.6877, 0.4025, 0.7724, 0.4025, 0.7778, 0.5, 0.6913, 0.5, 0.5732, 0.9619, 0.6063, 0.9619, 0.5542, 0.9904, 0.5373, 0.9904, 0.6768, 0.3087, 0.7566, 0.3087, 0.7724, 0.4025, 0.6877, 0.4025, 0.6063, 0.9157, 0.6543, 0.9157, 0.6063, 0.9619, 0.5732, 0.9619, 0.6591, 0.2222, 0.731, 0.2222, 0.7566, 0.3087, 0.6768, 0.3087, 0.6353, 0.8536, 0.6964, 0.8536, 0.6543, 0.9157, 0.6063, 0.9157, 0.6353, 0.1464, 0.6964, 0.1464, 0.731, 0.2222, 0.6591, 0.2222, 0.6591, 0.7778, 0.731, 0.7778, 0.6964, 0.8536, 0.6353, 0.8536, 0.6063, 0.08427, 0.6543, 0.08427, 0.6964, 0.1464, 0.6353, 0.1464, 0.6768, 0.6913, 0.7566, 0.6913, 0.731, 0.7778, 0.6591, 0.7778, 0.5732, 0.03806, 0.6063, 0.03806, 0.6543, 0.08427, 0.6063, 0.08427, 0.731, 0.2222, 0.794, 0.2222, 0.8266, 0.3087, 0.7566, 0.3087, 0.6964, 0.8536, 0.75, 0.8536, 0.6964, 0.9157, 0.6543, 0.9157, 0.6964, 0.1464, 0.75, 0.1464, 0.794, 0.2222, 0.731, 0.2222, 0.731, 0.7778, 0.794, 0.7778, 0.75, 0.8536, 0.6964, 0.8536, 0.6543, 0.08427, 0.6964, 0.08427, 0.75, 0.1464, 0.6964, 0.1464, 0.7566, 0.6913, 0.8266, 0.6913, 0.794, 0.7778, 0.731, 0.7778, 0.6063, 0.03806, 0.6353, 0.03806, 0.6964, 0.08427, 0.6543, 0.08427, 0.7724, 0.5975, 0.8468, 0.5975, 0.8266, 0.6913, 0.7566, 0.6913, 0.5542, 0.009607, 0.569, 0.009607, 0.6353, 0.03806, 0.6063, 0.03806, 0.7778, 0.5, 0.8536, 0.5, 0.8468, 0.5975, 0.7724, 0.5975, 0.5542, 0.9904, 0.569, 0.9904, 0.5, 1.0, 0.5, 0.0, 0.569, 0.009607, 0.5542, 0.009607, 0.7724, 0.4025, 0.8468, 0.4025, 0.8536, 0.5, 0.7778, 0.5, 0.6063, 0.9619, 0.6353, 0.9619, 0.569, 0.9904, 0.5542, 0.9904, 0.7566, 0.3087, 0.8266, 0.3087, 0.8468, 0.4025, 0.7724, 0.4025, 0.6543, 0.9157, 0.6964, 0.9157, 0.6353, 0.9619, 0.6063, 0.9619, 0.569, 0.009607, 0.5811, 0.009607, 0.6591, 0.03806, 0.6353, 0.03806, 0.8536, 0.5, 0.9157, 0.5, 0.9077, 0.5975, 0.8468, 0.5975, 0.569, 0.9904, 0.5811, 0.9904, 0.5, 1.0, 0.5, 0.0, 0.5811, 0.009607, 0.569, 0.009607, 0.8468, 0.4025, 0.9077, 0.4025, 0.9157, 0.5, 0.8536, 0.5, 0.6353, 0.9619, 0.6591, 0.9619, 0.5811, 0.9904, 0.569, 0.9904, 0.8266, 0.3087, 0.8841, 0.3087, 0.9077, 0.4025, 0.8468, 0.4025, 0.6964, 0.9157, 0.731, 0.9157, 0.6591, 0.9619, 0.6353, 0.9619, 0.794, 0.2222, 0.8457, 0.2222, 0.8841, 0.3087, 0.8266, 0.3087, 0.75, 0.8536, 0.794, 0.8536, 0.731, 0.9157, 0.6964, 0.9157, 0.75, 0.1464, 0.794, 0.1464, 0.8457, 0.2222, 0.794, 0.2222, 0.794, 0.7778, 0.8457, 0.7778, 0.794, 0.8536, 0.75, 0.8536, 0.6964, 0.08427, 0.731, 0.08427, 0.794, 0.1464, 0.75, 0.1464, 0.8266, 0.6913, 0.8841, 0.6913, 0.8457, 0.7778, 0.794, 0.7778, 0.6353, 0.03806, 0.6591, 0.03806, 0.731, 0.08427, 0.6964, 0.08427, 0.8468, 0.5975, 0.9077, 0.5975, 0.8841, 0.6913, 0.8266, 0.6913, 0.794, 0.1464, 0.8266, 0.1464, 0.8841, 0.2222, 0.8457, 0.2222, 0.8457, 0.7778, 0.8841, 0.7778, 0.8266, 0.8536, 0.794, 0.8536, 0.731, 0.08427, 0.7566, 0.08427, 0.8266, 0.1464, 0.794, 0.1464, 0.8841, 0.6913, 0.9268, 0.6913, 0.8841, 0.7778, 0.8457, 0.7778, 0.6591, 0.03806, 0.6768, 0.03806, 0.7566, 0.08427, 0.731, 0.08427, 0.9077, 0.5975, 0.9531, 0.5975, 0.9268, 0.6913, 0.8841, 0.6913, 0.5811, 0.009607, 0.5901, 0.009607, 0.6768, 0.03806, 0.6591, 0.03806, 0.9157, 0.5, 0.9619, 0.5, 0.9531, 0.5975, 0.9077, 0.5975, 0.5811, 0.9904, 0.5901, 0.9904, 0.5, 1.0, 0.5, 0.0, 0.5901, 0.009607, 0.5811, 0.009607, 0.9077, 0.4025, 0.9531, 0.4025, 0.9619, 0.5, 0.9157, 0.5, 0.6591, 0.9619, 0.6768, 0.9619, 0.5901, 0.9904, 0.5811, 0.9904, 0.8841, 0.3087, 0.9268, 0.3087, 0.9531, 0.4025, 0.9077, 0.4025, 0.731, 0.9157, 0.7566, 0.9157, 0.6768, 0.9619, 0.6591, 0.9619, 0.8457, 0.2222, 0.8841, 0.2222, 0.9268, 0.3087, 0.8841, 0.3087, 0.794, 0.8536, 0.8266, 0.8536, 0.7566, 0.9157, 0.731, 0.9157, 0.5901, 0.9904, 0.5957, 0.9904, 0.5, 1.0, 0.5, 0.0, 0.5957, 0.009607, 0.5901, 0.009607, 0.9531, 0.4025, 0.981, 0.4025, 0.9904, 0.5, 0.9619, 0.5, 0.6768, 0.9619, 0.6877, 0.9619, 0.5957, 0.9904, 0.5901, 0.9904, 0.9268, 0.3087, 0.9531, 0.3087, 0.981, 0.4025, 0.9531, 0.4025, 0.7566, 0.9157, 0.7724, 0.9157, 0.6877, 0.9619, 0.6768, 0.9619, 0.8841, 0.2222, 0.9077, 0.2222, 0.9531, 0.3087, 0.9268, 0.3087, 0.8266, 0.8536, 0.8468, 0.8536, 0.7724, 0.9157, 0.7566, 0.9157, 0.8266, 0.1464, 0.8468, 0.1464, 0.9077, 0.2222, 0.8841, 0.2222, 0.8841, 0.7778, 0.9077, 0.7778, 0.8468, 0.8536, 0.8266, 0.8536, 0.7566, 0.08427, 0.7724, 0.08427, 0.8468, 0.1464, 0.8266, 0.1464, 0.9268, 0.6913, 0.9531, 0.6913, 0.9077, 0.7778, 0.8841, 0.7778, 0.6768, 0.03806, 0.6877, 0.03806, 0.7724, 0.08427, 0.7566, 0.08427, 0.9531, 0.5975, 0.981, 0.5975, 0.9531, 0.6913, 0.9268, 0.6913, 0.5901, 0.009607, 0.5957, 0.009607, 0.6877, 0.03806, 0.6768, 0.03806, 0.9619, 0.5, 0.9904, 0.5, 0.981, 0.5975, 0.9531, 0.5975, 0.9077, 0.7778, 0.9157, 0.7778, 0.8536, 0.8536, 0.8468, 0.8536, 0.7724, 0.08427, 0.7778, 0.08427, 0.8536, 0.1464, 0.8468, 0.1464, 0.9531, 0.6913, 0.9619, 0.6913, 0.9157, 0.7778, 0.9077, 0.7778, 0.6877, 0.03806, 0.6913, 0.03806, 0.7778, 0.08427, 0.7724, 0.08427, 0.981, 0.5975, 0.9904, 0.5975, 0.9619, 0.6913, 0.9531, 0.6913, 0.5957, 0.009607, 0.5975, 0.009607, 0.6913, 0.03806, 0.6877, 0.03806, 0.9904, 0.5, 1.0, 0.5, 0.9904, 0.5975, 0.981, 0.5975, 0.5957, 0.9904, 0.5975, 0.9904, 0.5, 1.0, 0.5, 0.0, 0.5975, 0.009607, 0.5957, 0.009607, 0.981, 0.4025, 0.9904, 0.4025, 1.0, 0.5, 0.9904, 0.5, 0.6877, 0.9619, 0.6913, 0.9619, 0.5975, 0.9904, 0.5957, 0.9904, 0.9531, 0.3087, 0.9619, 0.3087, 0.9904, 0.4025, 0.981, 0.4025, 0.7724, 0.9157, 0.7778, 0.9157, 0.6913, 0.9619, 0.6877, 0.9619, 0.9077, 0.2222, 0.9157, 0.2222, 0.9619, 0.3087, 0.9531, 0.3087, 0.8468, 0.8536, 0.8536, 0.8536, 0.7778, 0.9157, 0.7724, 0.9157, 0.8468, 0.1464, 0.8536, 0.1464, 0.9157, 0.2222, 0.9077, 0.2222, 0.9904, 0.4025, 0.981, 0.4025, 0.9904, 0.5, 1.0, 0.5, 0.6913, 0.9619, 0.6877, 0.9619, 0.5957, 0.9904, 0.5975, 0.9904, 0.9619, 0.3087, 0.9531, 0.3087, 0.981, 0.4025, 0.9904, 0.4025, 0.7778, 0.9157, 0.7724, 0.9157, 0.6877, 0.9619, 0.6913, 0.9619, 0.9157, 0.2222, 0.9077, 0.2222, 0.9531, 0.3087, 0.9619, 0.3087, 0.8536, 0.8536, 0.8468, 0.8536, 0.7724, 0.9157, 0.7778, 0.9157, 0.8536, 0.1464, 0.8468, 0.1464, 0.9077, 0.2222, 0.9157, 0.2222, 0.9157, 0.7778, 0.9077, 0.7778, 0.8468, 0.8536, 0.8536, 0.8536, 0.7778, 0.08427, 0.7724, 0.08427, 0.8468, 0.1464, 0.8536, 0.1464, 0.9619, 0.6913, 0.9531, 0.6913, 0.9077, 0.7778, 0.9157, 0.7778, 0.6913, 0.03806, 0.6877, 0.03806, 0.7724, 0.08427, 0.7778, 0.08427, 0.9904, 0.5975, 0.981, 0.5975, 0.9531, 0.6913, 0.9619, 0.6913, 0.5975, 0.009607, 0.5957, 0.009607, 0.6877, 0.03806, 0.6913, 0.03806, 1.0, 0.5, 0.9904, 0.5, 0.981, 0.5975, 0.9904, 0.5975, 0.5975, 0.9904, 0.5957, 0.9904, 0.5, 1.0, 0.5, 0.0, 0.5957, 0.009607, 0.5975, 0.009607, 0.7724, 0.08427, 0.7566, 0.08427, 0.8266, 0.1464, 0.8468, 0.1464, 0.9531, 0.6913, 0.9268, 0.6913, 0.8841, 0.7778, 0.9077, 0.7778, 0.6877, 0.03806, 0.6768, 0.03806, 0.7566, 0.08427, 0.7724, 0.08427, 0.981, 0.5975, 0.9531, 0.5975, 0.9268, 0.6913, 0.9531, 0.6913, 0.5957, 0.009607, 0.5901, 0.009607, 0.6768, 0.03806, 0.6877, 0.03806, 0.9904, 0.5, 0.9619, 0.5, 0.9531, 0.5975, 0.981, 0.5975, 0.5957, 0.9904, 0.5901, 0.9904, 0.5, 1.0, 0.5, 0.0, 0.5901, 0.009607, 0.5957, 0.009607, 0.981, 0.4025, 0.9531, 0.4025, 0.9619, 0.5, 0.9904, 0.5, 0.6877, 0.9619, 0.6768, 0.9619, 0.5901, 0.9904, 0.5957, 0.9904, 0.9531, 0.3087, 0.9268, 0.3087, 0.9531, 0.4025, 0.981, 0.4025, 0.7724, 0.9157, 0.7566, 0.9157, 0.6768, 0.9619, 0.6877, 0.9619, 0.9077, 0.2222, 0.8841, 0.2222, 0.9268, 0.3087, 0.9531, 0.3087, 0.8468, 0.8536, 0.8266, 0.8536, 0.7566, 0.9157, 0.7724, 0.9157, 0.8468, 0.1464, 0.8266, 0.1464, 0.8841, 0.2222, 0.9077, 0.2222, 0.9077, 0.7778, 0.8841, 0.7778, 0.8266, 0.8536, 0.8468, 0.8536, 0.6768, 0.9619, 0.6591, 0.9619, 0.5811, 0.9904, 0.5901, 0.9904, 0.9268, 0.3087, 0.8841, 0.3087, 0.9077, 0.4025, 0.9531, 0.4025, 0.7566, 0.9157, 0.731, 0.9157, 0.6591, 0.9619, 0.6768, 0.9619, 0.8841, 0.2222, 0.8457, 0.2222, 0.8841, 0.3087, 0.9268, 0.3087, 0.8266, 0.8536, 0.794, 0.8536, 0.731, 0.9157, 0.7566, 0.9157, 0.8266, 0.1464, 0.794, 0.1464, 0.8457, 0.2222, 0.8841, 0.2222, 0.8841, 0.7778, 0.8457, 0.7778, 0.794, 0.8536, 0.8266, 0.8536, 0.7566, 0.08427, 0.731, 0.08427, 0.794, 0.1464, 0.8266, 0.1464, 0.9268, 0.6913, 0.8841, 0.6913, 0.8457, 0.7778, 0.8841, 0.7778, 0.6768, 0.03806, 0.6591, 0.03806, 0.731, 0.08427, 0.7566, 0.08427, 0.9531, 0.5975, 0.9077, 0.5975, 0.8841, 0.6913, 0.9268, 0.6913, 0.5901, 0.009607, 0.5811, 0.009607, 0.6591, 0.03806, 0.6768, 0.03806, 0.9619, 0.5, 0.9157, 0.5, 0.9077, 0.5975, 0.9531, 0.5975, 0.5901, 0.9904, 0.5811, 0.9904, 0.5, 1.0, 0.5, 0.0, 0.5811, 0.009607, 0.5901, 0.009607, 0.9531, 0.4025, 0.9077, 0.4025, 0.9157, 0.5, 0.9619, 0.5, 0.8841, 0.6913, 0.8266, 0.6913, 0.794, 0.7778, 0.8457, 0.7778, 0.6591, 0.03806, 0.6353, 0.03806, 0.6964, 0.08427, 0.731, 0.08427, 0.9077, 0.5975, 0.8468, 0.5975, 0.8266, 0.6913, 0.8841, 0.6913, 0.5811, 0.009607, 0.569, 0.009607, 0.6353, 0.03806, 0.6591, 0.03806, 0.9157, 0.5, 0.8536, 0.5, 0.8468, 0.5975, 0.9077, 0.5975, 0.5811, 0.9904, 0.569, 0.9904, 0.5, 1.0, 0.5, 0.0, 0.569, 0.009607, 0.5811, 0.009607, 0.9077, 0.4025, 0.8468, 0.4025, 0.8536, 0.5, 0.9157, 0.5, 0.6591, 0.9619, 0.6353, 0.9619, 0.569, 0.9904, 0.5811, 0.9904, 0.8841, 0.3087, 0.8266, 0.3087, 0.8468, 0.4025, 0.9077, 0.4025, 0.731, 0.9157, 0.6964, 0.9157, 0.6353, 0.9619, 0.6591, 0.9619, 0.8457, 0.2222, 0.794, 0.2222, 0.8266, 0.3087, 0.8841, 0.3087, 0.794, 0.8536, 0.75, 0.8536, 0.6964, 0.9157, 0.731, 0.9157, 0.794, 0.1464, 0.75, 0.1464, 0.794, 0.2222, 0.8457, 0.2222, 0.8457, 0.7778, 0.794, 0.7778, 0.75, 0.8536, 0.794, 0.8536, 0.731, 0.08427, 0.6964, 0.08427, 0.75, 0.1464, 0.794, 0.1464, 0.8266, 0.3087, 0.7566, 0.3087, 0.7724, 0.4025, 0.8468, 0.4025, 0.6964, 0.9157, 0.6543, 0.9157, 0.6063, 0.9619, 0.6353, 0.9619, 0.794, 0.2222, 0.731, 0.2222, 0.7566, 0.3087, 0.8266, 0.3087, 0.75, 0.8536, 0.6964, 0.8536, 0.6543, 0.9157, 0.6964, 0.9157, 0.75, 0.1464, 0.6964, 0.1464, 0.731, 0.2222, 0.794, 0.2222, 0.794, 0.7778, 0.731, 0.7778, 0.6964, 0.8536, 0.75, 0.8536, 0.6964, 0.08427, 0.6543, 0.08427, 0.6964, 0.1464, 0.75, 0.1464, 0.8266, 0.6913, 0.7566, 0.6913, 0.731, 0.7778, 0.794, 0.7778, 0.6353, 0.03806, 0.6063, 0.03806, 0.6543, 0.08427, 0.6964, 0.08427, 0.8468, 0.5975, 0.7724, 0.5975, 0.7566, 0.6913, 0.8266, 0.6913, 0.569, 0.009607, 0.5542, 0.009607, 0.6063, 0.03806, 0.6353, 0.03806, 0.8536, 0.5, 0.7778, 0.5, 0.7724, 0.5975, 0.8468, 0.5975, 0.569, 0.9904, 0.5542, 0.9904, 0.5, 1.0, 0.5, 0.0, 0.5542, 0.009607, 0.569, 0.009607, 0.8468, 0.4025, 0.7724, 0.4025, 0.7778, 0.5, 0.8536, 0.5, 0.6353, 0.9619, 0.6063, 0.9619, 0.5542, 0.9904, 0.569, 0.9904, 0.6063, 0.03806, 0.5732, 0.03806, 0.6063, 0.08427, 0.6543, 0.08427, 0.7724, 0.5975, 0.6877, 0.5975, 0.6768, 0.6913, 0.7566, 0.6913, 0.5542, 0.009607, 0.5373, 0.009607, 0.5732, 0.03806, 0.6063, 0.03806, 0.7778, 0.5, 0.6913, 0.5, 0.6877, 0.5975, 0.7724, 0.5975, 0.5542, 0.9904, 0.5373, 0.9904, 0.5, 1.0, 0.5, 0.0, 0.5373, 0.009607, 0.5542, 0.009607, 0.7724, 0.4025, 0.6877, 0.4025, 0.6913, 0.5, 0.7778, 0.5, 0.6063, 0.9619, 0.5732, 0.9619, 0.5373, 0.9904, 0.5542, 0.9904, 0.7566, 0.3087, 0.6768, 0.3087, 0.6877, 0.4025, 0.7724, 0.4025, 0.6543, 0.9157, 0.6063, 0.9157, 0.5732, 0.9619, 0.6063, 0.9619, 0.731, 0.2222, 0.6591, 0.2222, 0.6768, 0.3087, 0.7566, 0.3087, 0.6964, 0.8536, 0.6353, 0.8536, 0.6063, 0.9157, 0.6543, 0.9157, 0.6964, 0.1464, 0.6353, 0.1464, 0.6591, 0.2222, 0.731, 0.2222, 0.731, 0.7778, 0.6591, 0.7778, 0.6353, 0.8536, 0.6964, 0.8536, 0.6543, 0.08427, 0.6063, 0.08427, 0.6353, 0.1464, 0.6964, 0.1464, 0.7566, 0.6913, 0.6768, 0.6913, 0.6591, 0.7778, 0.731, 0.7778, 0.6591, 0.2222, 0.5811, 0.2222, 0.5901, 0.3087, 0.6768, 0.3087, 0.6353, 0.8536, 0.569, 0.8536, 0.5542, 0.9157, 0.6063, 0.9157, 0.6353, 0.1464, 0.569, 0.1464, 0.5811, 0.2222, 0.6591, 0.2222, 0.6591, 0.7778, 0.5811, 0.7778, 0.569, 0.8536, 0.6353, 0.8536, 0.6063, 0.08427, 0.5542, 0.08427, 0.569, 0.1464, 0.6353, 0.1464, 0.6768, 0.6913, 0.5901, 0.6913, 0.5811, 0.7778, 0.6591, 0.7778, 0.5732, 0.03806, 0.5373, 0.03806, 0.5542, 0.08427, 0.6063, 0.08427, 0.6877, 0.5975, 0.5957, 0.5975, 0.5901, 0.6913, 0.6768, 0.6913, 0.5373, 0.009607, 0.519, 0.009607, 0.5373, 0.03806, 0.5732, 0.03806, 0.6913, 0.5, 0.5975, 0.5, 0.5957, 0.5975, 0.6877, 0.5975, 0.5373, 0.9904, 0.519, 0.9904, 0.5, 1.0, 0.5, 0.0, 0.519, 0.009607, 0.5373, 0.009607, 0.6877, 0.4025, 0.5957, 0.4025, 0.5975, 0.5, 0.6913, 0.5, 0.5732, 0.9619, 0.5373, 0.9619, 0.519, 0.9904, 0.5373, 0.9904, 0.6768, 0.3087, 0.5901, 0.3087, 0.5957, 0.4025, 0.6877, 0.4025, 0.6063, 0.9157, 0.5542, 0.9157, 0.5373, 0.9619, 0.5732, 0.9619, 0.519, 0.009607, 0.5, 0.009607, 0.5, 0.03806, 0.5373, 0.03806, 0.5975, 0.5, 0.5, 0.5, 0.5, 0.5975, 0.5957, 0.5975, 0.519, 0.9904, 0.5, 0.9904, 0.5, 1.0, 0.5, 0.0, 0.5, 0.009607, 0.519, 0.009607, 0.5957, 0.4025, 0.5, 0.4025, 0.5, 0.5, 0.5975, 0.5, 0.5373, 0.9619, 0.5, 0.9619, 0.5, 0.9904, 0.519, 0.9904, 0.5901, 0.3087, 0.5, 0.3087, 0.5, 0.4025, 0.5957, 0.4025, 0.5542, 0.9157, 0.5, 0.9157, 0.5, 0.9619, 0.5373, 0.9619, 0.5811, 0.2222, 0.5, 0.2222, 0.5, 0.3087, 0.5901, 0.3087, 0.569, 0.8536, 0.5, 0.8536, 0.5, 0.9157, 0.5542, 0.9157, 0.569, 0.1464, 0.5, 0.1464, 0.5, 0.2222, 0.5811, 0.2222, 0.5811, 0.7778, 0.5, 0.7778, 0.5, 0.8536, 0.569, 0.8536, 0.5542, 0.08427, 0.5, 0.08427, 0.5, 0.1464, 0.569, 0.1464, 0.5901, 0.6913, 0.5, 0.6913, 0.5, 0.7778, 0.5811, 0.7778, 0.5373, 0.03806, 0.5, 0.03806, 0.5, 0.08427, 0.5542, 0.08427, 0.5957, 0.5975, 0.5, 0.5975, 0.5, 0.6913, 0.5901, 0.6913])
me_skybox_gradient.materials.append(mat_skybox_gradient)
me_skybox_gradient.use_remesh_fix_poles = True
me_skybox_gradient.use_remesh_preserve_attributes = False
me_skybox_gradient.use_mirror_vertex_groups = False
me_skybox_gradient.update()
me_skybox_texture = bpy.data.meshes.new('skybox_texture')
me_skybox_texture.from_pydata([(-259.2, -259.2, -259.2), (-259.2, -259.2, 259.2), (-259.2, 259.2, -259.2), (-259.2, 259.2, 259.2), (259.2, -259.2, -259.2), (259.2, -259.2, 259.2), (259.2, 259.2, -259.2), (259.2, 259.2, 259.2)], [], [(0, 2, 3, 1), (2, 6, 7, 3), (6, 4, 5, 7), (4, 0, 1, 5), (2, 0, 4, 6), (7, 5, 1, 3)])
_uv = me_skybox_texture.uv_layers.new(name='UVMap')
_uv.uv.foreach_set('vector', [0.0, 0.0, 1.0, 0.0, 1.0, 1.0, 0.0, 1.0, 0.0, 0.0, 1.0, 0.0, 1.0, 1.0, 0.0, 1.0, 0.0, 0.0, 1.0, 0.0, 1.0, 1.0, 0.0, 1.0, 0.0, 0.0, 1.0, 0.0, 1.0, 1.0, 0.0, 1.0, 0.0, 0.0, 1.0, 0.0, 1.0, 1.0, 0.0, 1.0, 0.0, 0.0, 1.0, 0.0, 1.0, 1.0, 0.0, 1.0])
me_skybox_texture.materials.append(mat_skybox_texture)
me_skybox_texture.use_remesh_fix_poles = True
me_skybox_texture.use_remesh_preserve_attributes = False
me_skybox_texture.use_mirror_vertex_groups = False
me_skybox_texture.update()
me_grid_floor = bpy.data.meshes.new('grid_floor')
me_grid_floor.from_pydata([(-1.0, -1.0, 0.0), (1.0, -1.0, 0.0), (-1.0, 1.0, 0.0), (1.0, 1.0, 0.0)], [], [(0, 1, 3, 2)])
_uv = me_grid_floor.uv_layers.new(name='UVMap')
_uv.uv.foreach_set('vector', [0.0, 0.0, 1.0, 0.0, 1.0, 1.0, 0.0, 1.0])
me_grid_floor.materials.append(mat_grid_floor)
me_grid_floor.use_remesh_fix_poles = True
me_grid_floor.use_remesh_preserve_attributes = False
me_grid_floor.use_mirror_vertex_groups = False
me_grid_floor.update()
me_plane = bpy.data.meshes.new('Plane')
me_plane.from_pydata([(-43.89, -43.89, -2.827e-06), (43.89, -43.89, -2.827e-06), (-43.89, 43.89, -2.827e-06), (43.89, 43.89, -2.827e-06)], [], [(0, 1, 3, 2)])
_uv = me_plane.uv_layers.new(name='UVMap')
_uv.uv.foreach_set('vector', [0.0, 0.0, 1.0, 0.0, 1.0, 1.0, 0.0, 1.0])
me_plane.materials.append(mat_sun_material)
me_plane.use_remesh_fix_poles = True
me_plane.use_remesh_preserve_attributes = False
me_plane.use_mirror_vertex_groups = False
me_plane.update()

# ---- objects
ob_base_floor = bpy.data.objects.new('base_floor', me_base_floor)
ob_fog_floor = bpy.data.objects.new('fog_floor', me_fog_floor)
ob_bg_front = bpy.data.objects.new('bg_front', me_bg_front)
ob_bg_back = bpy.data.objects.new('bg_back', me_bg_back)
ob_skybox_gradient = bpy.data.objects.new('skybox_gradient', me_skybox_gradient)
ob_skybox_texture = bpy.data.objects.new('skybox_texture', me_skybox_texture)
ob_grid_floor = bpy.data.objects.new('grid_floor', me_grid_floor)
ob_sun_plane = bpy.data.objects.new('sun_plane', me_plane)

# ---- transforms, parenting, visibility, modifiers, constraints
ob_base_floor.location = (0.0, 0.0, -0.5)
ob_base_floor.scale = (250.0, 250.0, 1.0)
ob_base_floor.lineart.crease_threshold = 0.0
ob_fog_floor.location = (0.0, 0.0, 0.0)
ob_fog_floor.scale = (250.0, 250.0, 15.0)
ob_fog_floor.lineart.crease_threshold = 0.0
ob_bg_front.location = (0.0, 0.0, -1.0)
ob_bg_front.scale = (250.0, 250.0, 15.0)
ob_bg_front.lineart.crease_threshold = 0.0
ob_bg_back.location = (0.0, 0.0, -1.0)
ob_bg_back.scale = (250.0, 250.0, 15.0)
ob_bg_back.lineart.crease_threshold = 0.0
ob_skybox_gradient.location = (0.0, 0.0, 0.0)
ob_skybox_gradient.lineart.crease_threshold = 0.0
ob_skybox_texture.location = (0.0, 0.0, 0.0)
ob_skybox_texture.lineart.crease_threshold = 0.0
ob_grid_floor.location = (0.0, 0.0, -0.1)
ob_grid_floor.scale = (250.0, 250.0, 1.0)
ob_grid_floor.lineart.crease_threshold = 0.0
ob_sun_plane.location = (0.0, 250.0, 146.9)
ob_sun_plane.rotation_euler = (1.571, -0.0, 0.0)
ob_sun_plane.scale = (1.25, 1.25, 1.0)
ob_sun_plane.lineart.crease_threshold = 0.0

# ---- collection membership
col_collection.objects.link(ob_base_floor)
col_collection.objects.link(ob_fog_floor)
col_collection.objects.link(ob_bg_front)
col_collection.objects.link(ob_bg_back)
col_collection.objects.link(ob_skybox_gradient)
col_collection.objects.link(ob_skybox_texture)
col_collection.objects.link(ob_grid_floor)
col_collection.objects.link(ob_sun_plane)

# ---- scene / render settings (as saved in the file)
scene.frame_start = 1; scene.frame_end = 250; scene.frame_set(1)
scene.render.engine = 'BLENDER_EEVEE_NEXT'
scene.cycles.use_denoising = False
scene.cycles.samples = 128
scene.cycles.sampling_pattern = 'TABULATED_SOBOL'
scene.cycles.use_adaptive_sampling = False
scene.cycles.use_light_tree = False
scene.view_settings.view_transform = 'Filmic'
bpy.context.view_layer.update()

# ---- added for rendering (the .blend has no active camera and no usable light): camera, sun
cam_auto = bpy.data.cameras.new('AutoCamera')
cam_auto.lens = 50.0
cam_auto.sensor_width = 36.0
cam_auto.clip_end = 30238.1
ob_auto_camera = bpy.data.objects.new('AutoCamera', cam_auto)
scene.collection.objects.link(ob_auto_camera)
ob_auto_camera.location = (1722.98, -2067.57, 1378.38)
ob_auto_camera.rotation_euler = (1.09748, -7.21219e-08, 0.694738)
scene.camera = ob_auto_camera
light_auto_sun = bpy.data.lights.new('AutoSun', 'SUN')
light_auto_sun.energy = 3.0
light_auto_sun.angle = 0.0523599
ob_auto_sun = bpy.data.objects.new('AutoSun', light_auto_sun)
scene.collection.objects.link(ob_auto_sun)
ob_auto_sun.rotation_euler = (0.872665, 0.174533, 0.523599)
bpy.context.view_layer.update()
